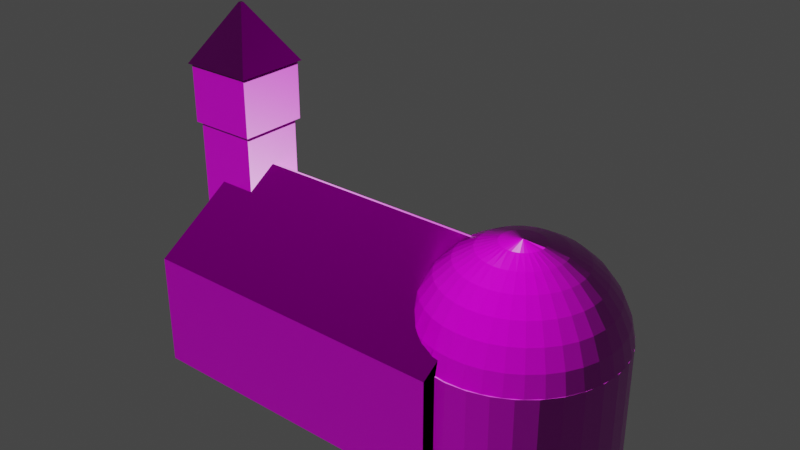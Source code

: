 # Source: Church_01.blend  (saved by Blender 2.93.20; exported with 4.5.12 LTS)
import bpy
from mathutils import Matrix  # noqa: F401  (used for matrix-valued properties, if any)

bpy.ops.wm.read_factory_settings(use_empty=True)
scene = bpy.context.scene
scene.name = 'Scene'

# ---- collections
col_collection = bpy.data.collections.new('Collection'); scene.collection.children.link(col_collection)
col_mesh = bpy.data.collections.new('Mesh'); scene.collection.children.link(col_mesh)
col_rig = bpy.data.collections.new('Rig'); scene.collection.children.link(col_rig)
col_collision = bpy.data.collections.new('Collision'); scene.collection.children.link(col_collision)
col_extras = bpy.data.collections.new('Extras'); scene.collection.children.link(col_extras)
col_doors = bpy.data.collections.new('Doors'); scene.collection.children.link(col_doors)

# ---- images (referenced by path relative to the original .blend; pixels are not part of the script)
import os
ASSET_DIR = os.environ.get("B2B_ASSET_DIR", "")  # directory of the original .blend (textures are referenced by path, not embedded)
HERE = os.path.dirname(os.path.abspath(__file__))  # packed textures are extracted next to this script under _unpacked/

def load_image(name, relpath, width, height, colorspace="sRGB"):
    """Load a texture the original file referenced (path relative to the .blend, or extracted next to this script)."""
    p = next((c for c in (os.path.join(HERE, relpath), os.path.join(ASSET_DIR, relpath)) if relpath and os.path.exists(c)), "")
    if p:
        img = bpy.data.images.load(p, check_existing=True)
        img.name = name
    else:  # same state as the original file: an image datablock whose file is absent (Cycles renders it pink)
        img = bpy.data.images.new(name, width, height)
        img.source = "FILE"
        img.filepath = "//" + (relpath or name)
    img.colorspace_settings.name = colorspace
    return img
img_vhqnehx_2k_albedo_jpg = load_image('vhqnehx_2K_Albedo.jpg', 'vhqnehx_2K_Albedo.jpg', 1024, 1024, 'sRGB')
img_vhqnehx_2k_ao_jpg = load_image('vhqnehx_2K_AO.jpg', 'vhqnehx_2K_AO.jpg', 1024, 1024, 'Non-Color')
img_vhqnehx_2k_roughness_jpg = load_image('vhqnehx_2K_Roughness.jpg', 'vhqnehx_2K_Roughness.jpg', 1024, 1024, 'Non-Color')
img_vhqnehx_2k_normal_jpg = load_image('vhqnehx_2K_Normal.jpg', 'vhqnehx_2K_Normal.jpg', 1024, 1024, 'Non-Color')
img_tl2lagdl_2k_albedo_jpg = load_image('tl2lagdl_2K_Albedo.jpg', 'tl2lagdl_2K_Albedo.jpg', 1024, 1024, 'sRGB')
img_tl2lagdl_2k_ao_jpg = load_image('tl2lagdl_2K_AO.jpg', 'tl2lagdl_2K_AO.jpg', 1024, 1024, 'Non-Color')
img_tl2lagdl_2k_roughness_jpg = load_image('tl2lagdl_2K_Roughness.jpg', 'tl2lagdl_2K_Roughness.jpg', 1024, 1024, 'Non-Color')
img_tl2lagdl_2k_normal_jpg = load_image('tl2lagdl_2K_Normal.jpg', 'tl2lagdl_2K_Normal.jpg', 1024, 1024, 'Non-Color')

# ---- materials (node trees are filled in below, after node groups)
mat_damaged_brick_vhqnehx = bpy.data.materials.new('Damaged_Brick_vhqnehx')
mat_damaged_brick_vhqnehx.use_transparent_shadow = False
mat_fishscale_roof_tl2lagdl = bpy.data.materials.new('Fishscale_Roof_tl2lagdl')
mat_fishscale_roof_tl2lagdl.use_transparent_shadow = False
mat_door = bpy.data.materials.new('Door')
mat_door.use_transparent_shadow = False

# ---- material node trees
mat_damaged_brick_vhqnehx.use_nodes = True; mat_damaged_brick_vhqnehx.node_tree.nodes.clear()
_N = mat_damaged_brick_vhqnehx.node_tree.nodes; _L = mat_damaged_brick_vhqnehx.node_tree.links
n0 = _N.new('ShaderNodeBsdfPrincipled'); n0.name = 'Principled BSDF'; n0.location = (10, 300)
n0.subsurface_method = 'BURLEY'
n0.inputs[3].default_value = 1.45
n0.inputs[27].default_value = (0.0, 0.0, 0.0, 1.0)
n0.inputs[28].default_value = 1.0
n1 = _N.new('ShaderNodeMix'); n1.name = 'Mix'; n1.location = (-250, 320)
n1.data_type = 'RGBA'
n1.blend_type = 'MULTIPLY'
n2 = _N.new('ShaderNodeTexImage'); n2.name = 'Image Texture'; n2.location = (-640, 460)
n2.image = img_vhqnehx_2k_albedo_jpg
n3 = _N.new('ShaderNodeTexImage'); n3.name = 'Image Texture.001'; n3.location = (-640, 200)
n3.image = img_vhqnehx_2k_ao_jpg
n4 = _N.new('ShaderNodeTexImage'); n4.name = 'Image Texture.002'; n4.location = (-1150, -60)
n4.image = img_vhqnehx_2k_roughness_jpg
n5 = _N.new('ShaderNodeTexImage'); n5.name = 'Image Texture.003'; n5.location = (-640, -207)
n5.image = img_vhqnehx_2k_normal_jpg
n6 = _N.new('ShaderNodeNormalMap'); n6.name = 'Normal Map'; n6.location = (-250, -170)
n7 = _N.new('ShaderNodeOutputMaterial'); n7.name = 'Material Output'; n7.location = (300, 300)
n8 = _N.new('ShaderNodeTexCoord'); n8.name = 'Texture Coordinate'; n8.location = (-1720, 260)
n9 = _N.new('ShaderNodeMapping'); n9.name = 'Mapping'; n9.location = (-1460, 260)
n9.inputs[3].default_value = (10.0, 10.0, 10.0)
_L.new(n0.outputs[0], n7.inputs[0])
_L.new(n2.outputs[0], n1.inputs[6])
_L.new(n3.outputs[0], n1.inputs[7])
_L.new(n1.outputs[2], n0.inputs[0])
_L.new(n4.outputs[0], n0.inputs[2])
_L.new(n5.outputs[0], n6.inputs[1])
_L.new(n6.outputs[0], n0.inputs[5])
_L.new(n8.outputs[2], n9.inputs[0])
_L.new(n9.outputs[0], n3.inputs[0])
_L.new(n9.outputs[0], n4.inputs[0])
_L.new(n9.outputs[0], n2.inputs[0])
_L.new(n9.outputs[0], n5.inputs[0])
n7.is_active_output = True
mat_fishscale_roof_tl2lagdl.use_nodes = True; mat_fishscale_roof_tl2lagdl.node_tree.nodes.clear()
_N = mat_fishscale_roof_tl2lagdl.node_tree.nodes; _L = mat_fishscale_roof_tl2lagdl.node_tree.links
n0 = _N.new('ShaderNodeBsdfPrincipled'); n0.name = 'Principled BSDF'; n0.location = (10, 300)
n0.subsurface_method = 'BURLEY'
n0.inputs[1].default_value = 1.0
n0.inputs[3].default_value = 1.45
n0.inputs[27].default_value = (0.0, 0.0, 0.0, 1.0)
n0.inputs[28].default_value = 1.0
n1 = _N.new('ShaderNodeMix'); n1.name = 'Mix'; n1.location = (-250, 320)
n1.data_type = 'RGBA'
n1.blend_type = 'MULTIPLY'
n2 = _N.new('ShaderNodeTexImage'); n2.name = 'Image Texture'; n2.location = (-640, 460)
n2.image = img_tl2lagdl_2k_albedo_jpg
n3 = _N.new('ShaderNodeTexImage'); n3.name = 'Image Texture.001'; n3.location = (-640, 200)
n3.image = img_tl2lagdl_2k_ao_jpg
n4 = _N.new('ShaderNodeTexImage'); n4.name = 'Image Texture.002'; n4.location = (-1150, -60)
n4.image = img_tl2lagdl_2k_roughness_jpg
n5 = _N.new('ShaderNodeTexImage'); n5.name = 'Image Texture.003'; n5.location = (-640, -207)
n5.image = img_tl2lagdl_2k_normal_jpg
n6 = _N.new('ShaderNodeNormalMap'); n6.name = 'Normal Map'; n6.location = (-250, -170)
n7 = _N.new('ShaderNodeOutputMaterial'); n7.name = 'Material Output'; n7.location = (300, 300)
n8 = _N.new('ShaderNodeTexCoord'); n8.name = 'Texture Coordinate'; n8.location = (-1833, 271)
n9 = _N.new('ShaderNodeMapping'); n9.name = 'Mapping'; n9.location = (-1480, 254)
_L.new(n0.outputs[0], n7.inputs[0])
_L.new(n2.outputs[0], n1.inputs[6])
_L.new(n3.outputs[0], n1.inputs[7])
_L.new(n1.outputs[2], n0.inputs[0])
_L.new(n4.outputs[0], n0.inputs[2])
_L.new(n5.outputs[0], n6.inputs[1])
_L.new(n6.outputs[0], n0.inputs[5])
_L.new(n8.outputs[2], n9.inputs[0])
_L.new(n9.outputs[0], n4.inputs[0])
_L.new(n9.outputs[0], n2.inputs[0])
_L.new(n9.outputs[0], n3.inputs[0])
_L.new(n9.outputs[0], n5.inputs[0])
n7.is_active_output = True
mat_door.use_nodes = True; mat_door.node_tree.nodes.clear()
_N = mat_door.node_tree.nodes; _L = mat_door.node_tree.links
n0 = _N.new('ShaderNodeBsdfPrincipled'); n0.name = 'Principled BSDF'; n0.location = (10, 300)
n0.distribution = 'GGX'
n0.subsurface_method = 'BURLEY'
n0.inputs[2].default_value = 0.4
n0.inputs[3].default_value = 1.45
n0.inputs[27].default_value = (0.0, 0.0, 0.0, 1.0)
n0.inputs[28].default_value = 1.0
n1 = _N.new('ShaderNodeOutputMaterial'); n1.name = 'Material Output'; n1.location = (300, 300)
n2 = _N.new('ShaderNodeNormalMap'); n2.name = 'Normal Map'; n2.location = (-300, -300)
n2.label = 'Normal/Map'
n2.inputs[0].default_value = 0.0
_L.new(n0.outputs[0], n1.inputs[0])
_L.new(n2.outputs[0], n0.inputs[5])
n1.is_active_output = True

# ---- world
world_world = bpy.data.worlds.new('World'); scene.world = world_world
world_world.use_nodes = True; world_world.node_tree.nodes.clear()
_N = world_world.node_tree.nodes; _L = world_world.node_tree.links
n0 = _N.new('ShaderNodeOutputWorld'); n0.name = 'World Output'; n0.location = (300, 300)
n1 = _N.new('ShaderNodeBackground'); n1.name = 'Background'; n1.location = (10, 300)
n1.inputs[0].default_value = (0.05088, 0.05088, 0.05088, 1.0)
_L.new(n1.outputs[0], n0.inputs[0])
n0.is_active_output = True
world_world.color = (0.05088, 0.05088, 0.05088)
world_world.use_sun_shadow = False
world_world.sun_shadow_jitter_overblur = 0.0

# ---- meshes
me_cube_017 = bpy.data.meshes.new('Cube.017')
me_cube_017.from_pydata([(-20.29, -3.5, -10.0), (-20.29, 3.5, -10.0), (-20.29, -3.5, 14.56), (-13.29, -3.5, -10.0), (-13.29, 3.5, -10.0), (-13.29, -3.5, 14.56), (-13.29, 3.5, 14.56), (-12.9, -3.89, 14.56), (-12.9, 3.89, 14.56), (-20.68, -3.89, 14.56), (-12.9, -3.89, 21.1), (-12.9, 3.89, 21.1), (-20.68, -3.89, 21.1), (-12.59, -4.198, 21.1), (-12.59, 4.198, 21.1), (-20.99, -4.198, 21.1), (-16.62, -0.1704, 27.55), (-16.62, 0.1704, 27.55), (-16.96, -0.1704, 27.55), (-16.96, 0.1704, 27.55), (-20.99, 4.198, 21.1), (-20.68, 3.89, 21.1), (-20.68, 3.89, 14.56), (-20.29, 3.5, 14.56), (-17.52, -12.5, -10.0), (-17.52, -12.5, 2.508), (-17.52, 12.5, -10.0), (-17.52, 12.5, 2.508), (17.52, -12.5, -10.0), (17.52, -12.5, 2.508), (17.52, 12.5, -10.0), (17.52, 12.5, 2.508), (-13.29, -3.5, -10.0), (-13.29, -3.5, 2.508), (-13.29, 3.5, -10.0), (-13.29, 3.5, 2.508), (-17.52, 3.5, 2.508), (-17.52, -3.5, 2.508), (-17.52, -3.5, -10.0), (-17.52, 3.5, -10.0), (17.52, 0.1389, 10.42), (-13.29, -0.03889, 10.42), (-13.29, 0.03889, 10.42), (17.52, -0.1389, 10.42), (-17.52, 3.5, 2.508), (-17.52, 3.5, 8.269), (-13.29, -0.1389, 10.42), (-13.29, -0.03889, 10.42), (-13.29, 0.03889, 10.42), (-13.29, 0.1389, 10.42), (-13.29, -3.5, 8.269), (-17.52, -3.5, 8.269), (-13.29, 3.5, 2.508), (-17.52, -3.5, 2.508), (-13.29, -3.5, 2.508), (-13.29, 3.5, 8.269), (-20.29, -3.494, -9.994), (-20.29, 3.494, -9.994), (-20.29, -3.497, 14.57), (-13.3, -3.494, -9.994), (-13.3, 3.494, -9.994), (-13.3, -3.497, 14.57), (-13.3, 3.497, 14.57), (-12.91, -3.884, 14.57), (-12.91, 3.884, 14.57), (-20.68, -3.884, 14.57), (-12.91, -3.887, 21.1), (-12.91, 3.887, 21.1), (-20.68, -3.887, 21.1), (-12.6, -4.192, 21.1), (-12.6, 4.192, 21.1), (-20.99, -4.192, 21.1), (-16.63, -0.1665, 27.54), (-16.63, 0.1665, 27.54), (-16.96, -0.1665, 27.54), (-16.96, 0.1665, 27.54), (-20.99, 4.192, 21.1), (-20.68, 3.887, 21.1), (-20.68, 3.884, 14.57), (-20.29, 3.497, 14.57), (-17.52, -12.49, -9.994), (-17.52, -12.49, 2.504), (-17.52, 12.49, -9.994), (-17.52, 12.49, 2.504), (17.52, -12.49, -9.994), (17.52, -12.49, 2.504), (17.52, 12.49, -9.994), (17.52, 12.49, 2.504), (-13.29, -3.506, -9.994), (-13.29, -3.507, 2.51), (-13.29, 3.506, -9.994), (-13.29, 3.507, 2.51), (-17.52, 3.506, 2.51), (-17.52, -3.506, 2.51), (-17.52, -3.506, -9.994), (-17.52, 3.506, -9.994), (17.52, 0.1368, 10.41), (-13.28, -0.04361, 10.42), (-13.28, 0.04362, 10.42), (17.52, -0.1368, 10.41), (-17.52, 3.507, 2.51), (-17.52, 3.504, 8.262), (-13.29, -0.1368, 10.41), (-13.29, -0.04505, 10.42), (-13.29, 0.04505, 10.42), (-13.29, 0.1368, 10.41), (-13.29, -3.503, 8.264), (-17.52, -3.504, 8.262), (-13.29, 3.509, 2.511), (-17.52, -3.507, 2.51), (-13.29, -3.509, 2.511), (-13.29, 3.503, 8.264), (16.62, 10.85, -10.0), (16.18, 10.72, -10.0), (16.18, -10.72, -10.0), (16.62, -10.85, -10.0), (17.52, -10.94, 2.246), (17.52, 10.94, 2.246), (17.52, -10.94, -10.0), (17.52, 10.94, -10.0), (17.52, -10.94, -9.994), (17.52, 10.94, -9.994), (17.52, -10.94, 2.246), (17.52, 10.94, 2.246), (16.18, -10.72, -9.994), (16.18, 10.72, -9.994), (16.62, -10.85, -9.994), (16.62, 10.85, -9.994)], [], [(1, 0, 3, 4), (0, 1, 23, 2), (3, 0, 2, 5), (4, 3, 5, 6), (5, 7, 8, 6), (2, 9, 7, 5), (7, 10, 11, 8), (9, 12, 10, 7), (10, 13, 14, 11), (12, 15, 13, 10), (13, 16, 17, 14), (15, 18, 16, 13), (17, 16, 18, 19), (20, 19, 18, 15), (14, 17, 19, 20), (21, 20, 15, 12), (11, 14, 20, 21), (22, 21, 12, 9), (8, 11, 21, 22), (23, 22, 9, 2), (6, 8, 22, 23), (1, 4, 6, 23), (36, 27, 26, 39), (24, 25, 37, 38), (26, 27, 31, 30), (30, 31, 29, 28, 118, 116, 117, 119), (28, 29, 25, 24), (28, 24, 38, 32, 34, 39, 26, 30, 119, 112, 113, 114, 115, 118), (45, 27, 36, 44), (34, 35, 36, 39), (33, 35, 34, 32), (33, 32, 38, 37), (49, 48, 42, 41, 47, 46, 43, 40), (51, 25, 29, 43, 46, 50), (44, 36, 35, 42, 48, 52), (29, 31, 40, 43), (37, 25, 51, 53), (41, 33, 37, 53, 54, 47), (35, 33, 41, 42), (40, 31, 27, 45, 55, 49), (45, 44, 52, 55), (48, 49, 55, 52), (50, 46, 47, 54), (53, 51, 50, 54), (57, 60, 59, 56), (56, 58, 79, 57), (59, 61, 58, 56), (60, 62, 61, 59), (61, 62, 64, 63), (58, 61, 63, 65), (63, 64, 67, 66), (65, 63, 66, 68), (66, 67, 70, 69), (68, 66, 69, 71), (69, 70, 73, 72), (71, 69, 72, 74), (73, 75, 74, 72), (76, 71, 74, 75), (70, 76, 75, 73), (77, 68, 71, 76), (67, 77, 76, 70), (78, 65, 68, 77), (64, 78, 77, 67), (79, 58, 65, 78), (62, 79, 78, 64), (57, 79, 62, 60), (92, 95, 82, 83), (80, 94, 93, 81), (82, 86, 87, 83), (120, 84, 85, 87, 86, 121, 123, 122), (84, 80, 81, 85), (121, 86, 82, 95, 90, 88, 94, 80, 84, 120, 126, 124, 125, 127), (101, 100, 92), (101, 92, 83), (90, 95, 92, 91), (89, 88, 90, 91), (89, 93, 94, 88), (103, 97, 98, 104, 105, 96, 99, 102), (106, 102, 99, 85, 81, 107), (104, 98, 91, 108), (108, 91, 92, 100), (85, 99, 96, 87), (93, 109, 107), (93, 107, 81), (89, 97, 103, 110), (109, 93, 89, 110), (91, 98, 97, 89), (83, 87, 96, 105, 111, 101), (101, 111, 108, 100), (104, 108, 111, 105), (106, 110, 103, 102), (109, 110, 106, 107), (127, 112, 119, 117, 123, 121), (125, 113, 112, 127), (124, 114, 113, 125), (115, 114, 124, 126), (123, 117, 116, 122), (118, 115, 126, 120, 122, 116)])
me_cube_017.polygons.foreach_set('material_index', [0, 0, 0, 0, 0, 0, 0, 0, 0, 0, 1, 1, 0, 1, 1, 0, 0, 0, 0, 0, 0, 0, 0, 0, 0, 0, 0, 0, 0, 0, 0, 0, 0, 1, 0, 0, 0, 0, 0, 1, 0, 0, 0, 0, 0, 0, 0, 0, 0, 0, 0, 0, 0, 0, 1, 1, 0, 1, 1, 0, 0, 0, 0, 0, 0, 0, 0, 0, 0, 0, 0, 0, 0, 0, 0, 0, 0, 0, 1, 0, 0, 0, 0, 0, 0, 0, 0, 1, 0, 0, 0, 0, 0, 0, 0, 0, 0, 0])
_uv = me_cube_017.uv_layers.new(name='UVMap')
_uv.uv.foreach_set('vector', [-0.1877, 0.5655, -0.1877, 0.4342, -0.05642, 0.4342, -0.05642, 0.5655, 0.4342, 0.1657, 0.5655, 0.1657, 0.5655, 0.6264, 0.4342, 0.6264, -0.05642, 0.1657, -0.1877, 0.1657, -0.1877, 0.6264, -0.05642, 0.6264, 0.5655, 0.1657, 0.4342, 0.1657, 0.4342, 0.6264, 0.5655, 0.6264, -0.05642, 0.4342, -0.04911, 0.4269, -0.04911, 0.5728, -0.05642, 0.5655, -0.1877, 0.4342, -0.195, 0.4269, -0.04911, 0.4269, -0.05642, 0.4342, 0.4269, 0.6264, 0.4269, 0.749, 0.5728, 0.749, 0.5728, 0.6264, -0.195, 0.6264, -0.195, 0.749, -0.04911, 0.749, -0.04911, 0.6264, -0.04911, 0.4269, -0.04332, 0.4211, -0.04332, 0.5786, -0.04911, 0.5728, -0.195, 0.4269, -0.2008, 0.4211, -0.04332, 0.4211, -0.04911, 0.4269, 4.164, 3.67, 5.457, 5.744, 5.567, 5.744, 6.86, 3.67, -6.482, 3.67, -5.189, 5.744, -5.08, 5.744, -3.786, 3.67, -0.1189, 0.503, -0.1189, 0.4966, -0.1253, 0.4966, -0.1253, 0.503, 6.86, 3.67, 5.567, 5.744, 5.457, 5.744, 4.164, 3.67, -3.786, 3.67, -5.08, 5.744, -5.189, 5.744, -6.482, 3.67, -0.195, 0.5728, -0.2008, 0.5786, -0.2008, 0.4211, -0.195, 0.4269, -0.04911, 0.5728, -0.04332, 0.5786, -0.2008, 0.5786, -0.195, 0.5728, 0.5728, 0.6264, 0.5728, 0.749, 0.4269, 0.749, 0.4269, 0.6264, -0.04911, 0.6264, -0.04911, 0.749, -0.195, 0.749, -0.195, 0.6264, -0.1877, 0.5655, -0.195, 0.5728, -0.195, 0.4269, -0.1877, 0.4342, -0.05642, 0.5655, -0.04911, 0.5728, -0.195, 0.5728, -0.1877, 0.5655, -0.1877, 0.1657, -0.05642, 0.1657, -0.05642, 0.6264, -0.1877, 0.6264, 0.5655, 0.4003, 0.7343, 0.4003, 0.7343, 0.1657, 0.5655, 0.1657, 0.2653, 0.1657, 0.2653, 0.4003, 0.4342, 0.4003, 0.4342, 0.1657, -0.1358, 0.1657, -0.1358, 0.4003, 0.5217, 0.4003, 0.5217, 0.1657, 0.7343, 0.1657, 0.7343, 0.4003, 0.2653, 0.4003, 0.2653, 0.1657, 0.2945, 0.1657, 0.2945, 0.3954, 0.7051, 0.3954, 0.7051, 0.1657, 0.5217, 0.1657, 0.5217, 0.4003, -0.1358, 0.4003, -0.1358, 0.1657, 0.5217, 0.2653, -0.1358, 0.2653, -0.1358, 0.4342, -0.05642, 0.4342, -0.05642, 0.5655, -0.1358, 0.5655, -0.1358, 0.7343, 0.5217, 0.7343, 0.5217, 0.7051, 0.5048, 0.7034, 0.4964, 0.7009, 0.4964, 0.2987, 0.5048, 0.2962, 0.5217, 0.2945, 0.5655, 0.5084, 0.7343, 0.4003, 0.5655, 0.4003, 0.5655, 0.4003, -0.05642, 0.1657, -0.05642, 0.4003, -0.1358, 0.4003, -0.1358, 0.1657, 0.4342, 0.4003, 0.5655, 0.4003, 0.5655, 0.1657, 0.4342, 0.1657, -0.05642, 0.4003, -0.05642, 0.1657, -0.1358, 0.1657, -0.1358, 0.4003, -0.05642, 0.5024, -0.05642, 0.5006, -0.05642, 0.5006, -0.05642, 0.4991, -0.05642, 0.4991, -0.05642, 0.4972, 0.5217, 0.4972, 0.5217, 0.5024, -5.369, -1.719, -5.369, -4.609, 5.886, -4.609, 5.886, -0.6393, -4.01, -0.6393, -4.01, -1.719, -0.1358, 0.4003, -0.1358, 0.4003, -0.05642, 0.4003, -0.05642, 0.5487, -0.05642, 0.5487, -0.05642, 0.4003, 0.2653, 0.4003, 0.7343, 0.4003, 0.5024, 0.5487, 0.4972, 0.5487, 0.4342, 0.4003, 0.2653, 0.4003, 0.4342, 0.5084, 0.4342, 0.4003, -0.05642, 0.5487, -0.05642, 0.4003, -0.1358, 0.4003, -0.1358, 0.4003, -0.05642, 0.4003, -0.05642, 0.5487, 0.5655, 0.4003, 0.4342, 0.4003, 0.4991, 0.5487, 0.5006, 0.5487, 5.886, -0.5501, 5.886, 3.419, -5.369, 3.419, -5.369, 0.5292, -4.01, 0.5292, -4.01, -0.5501, -0.1358, 0.5084, -0.1358, 0.4003, -0.05642, 0.4003, -0.05642, 0.5084, 0.5006, 0.5487, 0.5024, 0.5487, 0.5655, 0.5084, 0.5655, 0.4003, 0.4342, 0.5084, 0.4972, 0.5487, 0.4991, 0.5487, 0.4342, 0.4003, -0.1358, 0.4003, -0.1358, 0.5084, -0.05642, 0.5084, -0.05642, 0.4003, -0.1877, 0.5655, -0.05642, 0.5655, -0.05642, 0.4342, -0.1877, 0.4342, 0.4342, 0.1657, 0.4342, 0.6264, 0.5655, 0.6264, 0.5655, 0.1657, -0.05642, 0.1657, -0.05642, 0.6264, -0.1877, 0.6264, -0.1877, 0.1657, 0.5655, 0.1657, 0.5655, 0.6264, 0.4342, 0.6264, 0.4342, 0.1657, -0.05642, 0.4342, -0.05642, 0.5655, -0.04911, 0.5728, -0.04911, 0.4269, -0.1877, 0.4342, -0.05642, 0.4342, -0.04911, 0.4269, -0.195, 0.4269, 0.4269, 0.6264, 0.5728, 0.6264, 0.5728, 0.749, 0.4269, 0.749, -0.195, 0.6264, -0.04911, 0.6264, -0.04911, 0.749, -0.195, 0.749, -0.04911, 0.4269, -0.04911, 0.5728, -0.04332, 0.5786, -0.04332, 0.4211, -0.195, 0.4269, -0.04911, 0.4269, -0.04332, 0.4211, -0.2008, 0.4211, 4.164, 3.67, 6.86, 3.67, 5.567, 5.744, 5.457, 5.744, -6.482, 3.67, -3.786, 3.67, -5.08, 5.744, -5.189, 5.744, -0.1189, 0.503, -0.1253, 0.503, -0.1253, 0.4966, -0.1189, 0.4966, 6.86, 3.67, 4.164, 3.67, 5.457, 5.744, 5.567, 5.744, -3.786, 3.67, -6.482, 3.67, -5.189, 5.744, -5.08, 5.744, -0.195, 0.5728, -0.195, 0.4269, -0.2008, 0.4211, -0.2008, 0.5786, -0.04911, 0.5728, -0.195, 0.5728, -0.2008, 0.5786, -0.04332, 0.5786, 0.5728, 0.6264, 0.4269, 0.6264, 0.4269, 0.749, 0.5728, 0.749, -0.04911, 0.6264, -0.195, 0.6264, -0.195, 0.749, -0.04911, 0.749, -0.1877, 0.5655, -0.1877, 0.4342, -0.195, 0.4269, -0.195, 0.5728, -0.05642, 0.5655, -0.1877, 0.5655, -0.195, 0.5728, -0.04911, 0.5728, -0.1877, 0.1657, -0.1877, 0.6264, -0.05642, 0.6264, -0.05642, 0.1657, 0.5655, 0.4003, 0.5655, 0.1657, 0.7343, 0.1657, 0.7343, 0.4003, 0.2653, 0.1657, 0.4342, 0.1657, 0.4342, 0.4003, 0.2653, 0.4003, -0.1358, 0.1657, 0.5217, 0.1657, 0.5217, 0.4003, -0.1358, 0.4003, 0.2945, 0.1657, 0.2653, 0.1657, 0.2653, 0.4003, 0.7343, 0.4003, 0.7343, 0.1657, 0.7052, 0.1657, 0.7052, 0.3955, 0.2944, 0.3955, 0.5217, 0.1657, -0.1358, 0.1657, -0.1358, 0.4003, 0.5217, 0.4003, 0.5217, 0.7052, 0.5217, 0.7343, -0.1358, 0.7343, -0.1358, 0.5655, -0.05642, 0.5655, -0.05642, 0.4342, -0.1358, 0.4342, -0.1358, 0.2653, 0.5217, 0.2653, 0.5217, 0.2945, 0.5049, 0.2961, 0.4965, 0.2987, 0.4965, 0.701, 0.5049, 0.7035, 0.5655, 0.5084, 0.5655, 0.4003, 0.5655, 0.4003, 0.5655, 0.5084, 0.5655, 0.4003, 0.7343, 0.4003, -0.05642, 0.1657, -0.1358, 0.1657, -0.1358, 0.4003, -0.05642, 0.4003, 0.4342, 0.4003, 0.4342, 0.1657, 0.5655, 0.1657, 0.5655, 0.4003, -0.05642, 0.4003, -0.1358, 0.4003, -0.1358, 0.1657, -0.05642, 0.1657, -0.05642, 0.4991, -0.05642, 0.4991, -0.05642, 0.5006, -0.05642, 0.5006, -0.05642, 0.5024, 0.5217, 0.5024, 0.5217, 0.4972, -0.05642, 0.4972, -4.01, -1.719, -4.01, -0.6393, 5.886, -0.6393, 5.886, -4.609, -5.369, -4.609, -5.369, -1.719, -0.05642, 0.5487, -0.05642, 0.5487, -0.05642, 0.4003, -0.05642, 0.4003, -0.05642, 0.4003, -0.05642, 0.4003, -0.1358, 0.4003, -0.1358, 0.4003, 0.2653, 0.4003, 0.4972, 0.5487, 0.5024, 0.5487, 0.7343, 0.4003, 0.4342, 0.4003, 0.4342, 0.4003, 0.4342, 0.5084, 0.4342, 0.4003, 0.4342, 0.5084, 0.2653, 0.4003, -0.05642, 0.4003, -0.05642, 0.5487, -0.05642, 0.5487, -0.05642, 0.4003, -0.1358, 0.4003, -0.1358, 0.4003, -0.05642, 0.4003, -0.05642, 0.4003, 0.5655, 0.4003, 0.5006, 0.5487, 0.4991, 0.5487, 0.4342, 0.4003, -5.369, 3.419, 5.886, 3.419, 5.886, -0.5501, -4.01, -0.5501, -4.01, 0.5292, -5.369, 0.5292, -0.1358, 0.5084, -0.05642, 0.5084, -0.05642, 0.4003, -0.1358, 0.4003, 0.5006, 0.5487, 0.5655, 0.4003, 0.5655, 0.5084, 0.5024, 0.5487, 0.4342, 0.5084, 0.4342, 0.4003, 0.4991, 0.5487, 0.4972, 0.5487, -0.1358, 0.4003, -0.05642, 0.4003, -0.05642, 0.5084, -0.1358, 0.5084, 0.53, 0.1658, 0.53, 0.1657, 0.5469, 0.1657, 0.5469, 0.3954, 0.5468, 0.3954, 0.5468, 0.1658, 0.5217, 0.1658, 0.5217, 0.1657, 0.53, 0.1657, 0.53, 0.1658, 0.2987, 0.1658, 0.2987, 0.1657, 0.7009, 0.1657, 0.7009, 0.1658, 0.53, 0.1657, 0.5217, 0.1657, 0.5217, 0.1658, 0.53, 0.1658, 0.5468, 0.7051, 0.5469, 0.7051, 0.5469, 0.2945, 0.5468, 0.2946, 0.5469, 0.1657, 0.53, 0.1657, 0.53, 0.1658, 0.5468, 0.1658, 0.5468, 0.3954, 0.5469, 0.3954])
me_cube_017.materials.append(mat_damaged_brick_vhqnehx)
me_cube_017.materials.append(mat_fishscale_roof_tl2lagdl)
me_cube_017.use_remesh_fix_poles = True
me_cube_017.use_remesh_preserve_attributes = False
me_cube_017.update()
me_cube_018 = bpy.data.meshes.new('Cube.018')
me_cube_018.from_pydata([(-1.169, 8.16, 0.2146), (-1.243, 9.511, -1.648), (0.2189, 8.118, 0.2146), (-2.543, 7.966, 0.2146), (-1.075, 6.451, 1.755), (0.0225, 6.418, 1.755), (-0.9657, 4.46, 2.906), (-2.162, 6.298, 1.755), (-3.208, 5.964, 1.755), (-1.718, 4.355, 2.906), (-2.442, 4.123, 2.906), (-1.23, 2.22, 3.618), (-0.7204, -0.01197, 3.858), (-0.8458, 2.274, 3.618), (-1.6, 2.102, 3.618), (-1.945, 1.923, 3.618), (-2.254, 1.688, 3.618), (-3.116, 3.773, 2.906), (-3.721, 3.314, 2.906), (-4.182, 5.458, 1.755), (-5.097, 6.903, 0.2146), (-5.057, 4.794, 1.755), (-5.806, 3.992, 1.755), (-6.203, 6.064, 0.2146), (-7.151, 5.05, 0.2146), (-7.109, 7.069, -1.648), (-7.342, 7.327, -2.428), (-5.821, 8.047, -1.648), (-8.007, 6.108, -1.648), (-8.101, 5.798, -1.449), (-8.277, 4.088, -0.3547), (-7.914, 3.891, 0.2146), (-8.216, 3.199, 0.2146), (-7.964, 2.447, 0.6957), (-6.85, 2.069, 1.755), (-7.28, 1.03, 1.603), (-7.113, 1.003, 1.755), (-7.129, 0.7922, 1.755), (-6.44, 0.1269, 2.181), (-3.179, 0.1269, 2.181), (-6.455, -0.08275, 2.181), (-6.449, -0.1509, 2.181), (-5.199, -0.06724, 2.906), (-3.01, -0.04022, 3.618), (-5.144, 0.6905, 2.906), (-5.125, -0.8234, 2.906), (-4.925, -1.556, 2.906), (-2.972, -0.4267, 3.618), (-7.086, -1.185, 1.755), (-7.122, -0.8161, 1.755), (-7.382, -1.239, 1.484), (-6.797, -2.244, 1.755), (-6.332, -3.238, 1.755), (-8.058, -2.707, 0.5447), (-8.221, -3.223, 0.2146), (-8.271, -4.353, -0.509), (-7.815, -4.091, 0.2146), (-7.024, -5.231, 0.2146), (-5.706, -4.14, 1.755), (-6.051, -6.222, 0.2146), (-8.047, -6.079, -1.613), (-8.029, -6.132, -1.648), (-7.197, -7.556, -2.56), (-6.932, -7.248, -1.648), (-5.62, -8.194, -1.648), (-6.02, -8.861, -3.395), (-4.167, -8.905, -1.648), (-4.925, -7.033, 0.2146), (-3.678, -7.643, 0.2146), (-4.046, -5.565, 1.755), (-3.06, -6.047, 1.755), (-3.022, -3.855, 2.906), (-4.937, -4.923, 1.755), (-3.638, -3.411, 2.906), (-2.212, -1.749, 3.618), (-4.17, -2.869, 2.906), (-4.604, -2.245, 2.906), (-2.484, -1.472, 3.618), (-2.705, -1.153, 3.618), (-2.87, -0.8013, 3.618), (-1.897, -1.976, 3.618), (-1.548, -2.147, 3.618), (-1.175, -2.256, 3.618), (-2.339, -4.188, 2.906), (-1.61, -4.402, 2.906), (-2.006, -6.356, 1.755), (-0.8552, -4.489, 2.906), (-0.09667, -4.448, 2.906), (-0.7893, -2.301, 3.618), (-0.9153, -6.482, 1.755), (-0.9668, -8.192, 0.2146), (0.181, -6.422, 1.755), (1.251, -6.177, 1.755), (0.4192, -8.116, 0.2146), (1.772, -7.807, 0.2146), (0.6076, -9.456, -1.648), (0.738, -10.38, -3.751), (-1.008, -9.545, -1.648), (2.185, -9.096, -1.648), (3.678, -8.474, -1.648), (2.47, -9.988, -3.751), (4.11, -9.305, -3.751), (2.615, -10.44, -5.994), (0.8044, -10.86, -5.994), (4.33, -9.728, -5.994), (5.899, -8.735, -5.994), (7.278, -7.491, -5.994), (5.611, -8.355, -3.751), (6.93, -7.165, -3.751), (5.045, -7.609, -1.648), (6.246, -6.526, -1.648), (4.227, -6.531, 0.2146), (3.193, -5.168, 1.755), (3.054, -7.274, 0.2146), (5.257, -5.601, 0.2146), (6.116, -4.511, 0.2146), (4.008, -4.433, 1.755), (4.687, -3.57, 1.755), (2.551, -3.071, 2.906), (0.952, -1.576, 3.618), (1.987, -3.58, 2.906), (3.021, -2.474, 2.906), (3.384, -1.806, 2.906), (1.192, -1.271, 3.618), (1.377, -0.9293, 3.618), (1.502, -0.5615, 3.618), (1.563, -0.178, 3.618), (3.628, -1.087, 2.906), (3.747, -0.3367, 2.906), (5.563, -1.566, 1.755), (7.224, -1.976, 0.2146), (5.21, -2.605, 1.755), (5.736, -0.4813, 1.755), (7.442, -0.6053, 0.2146), (5.722, 0.6165, 1.755), (7.425, 0.7826, 0.2146), (5.523, 1.696, 1.755), (3.738, 0.4229, 2.906), (3.6, 1.17, 2.906), (1.558, 0.2103, 3.618), (1.488, 0.5923, 3.618), (1.354, 0.9568, 3.618), (1.161, 1.293, 3.618), (3.338, 1.883, 2.906), (2.959, 2.542, 2.906), (5.145, 2.727, 1.755), (6.695, 3.451, 0.2146), (4.597, 3.679, 1.755), (3.897, 4.524, 1.755), (6.003, 4.654, 0.2146), (5.118, 5.723, 0.2146), (7.115, 5.426, -1.648), (7.884, 5.96, -3.751), (7.921, 4.023, -1.648), (6.083, 6.672, -1.648), (4.856, 7.725, -1.648), (6.751, 7.328, -3.751), (5.403, 8.485, -3.751), (7.091, 7.662, -5.994), (8.276, 6.231, -5.994), (5.682, 8.872, -5.994), (4.088, 9.826, -5.994), (2.357, 10.5, -5.994), (3.879, 9.398, -3.751), (2.223, 10.04, -3.751), (3.468, 8.556, -1.648), (1.96, 9.141, -1.648), (2.874, 7.341, 0.2146), (2.122, 5.803, 1.755), (4.064, 6.627, 0.2146), (1.579, 7.842, 0.2146), (1.099, 6.2, 1.755), (0.5383, 4.287, 2.906), (-0.077, 2.185, 3.618), (1.247, 4.012, 2.906), (-0.2063, 4.438, 2.906), (-0.4576, 2.263, 3.618), (0.2851, 2.045, 3.618), (1.898, 3.622, 2.906), (0.6183, 1.846, 3.618), (3.064, 5.239, 1.755), (2.475, 3.127, 2.906), (0.9129, 1.593, 3.618), (0.3742, 9.462, -1.648), (0.4816, 10.39, -3.751), (0.5363, 10.87, -5.994), (-1.294, 10.45, -3.751), (-3.053, 10.2, -3.751), (-1.32, 10.92, -5.994), (-3.159, 10.66, -5.994), (-3.179, 10.66, -5.994), (-3.179, -10.66, -5.994), (-3.179, 10.6, -5.732), (-3.179, 10.29, -4.322), (-3.179, -10.6, -5.732), (-3.179, -10.29, -4.309), (-4.526, -9.83, -4.015), (-3.179, -0.1509, 2.181), (-5.241, -9.418, -3.751), (-4.505, -9.778, -3.751), (-2.8, -10.28, -3.751), (-2.614, -9.359, -1.648), (-2.895, -10.74, -5.994), (-1.036, -10.48, -3.751), (-1.05, -10.96, -5.994), (-2.346, -8.033, 0.2146), (-4.761, 9.695, -3.944), (-4.745, 9.657, -3.751), (-5.252, 9.394, -3.751), (-6.21, 8.662, -3.282), (-4.385, 8.793, -1.648), (-3.865, 7.544, 0.2146), (-2.845, 9.286, -1.648), (9.201, 4.621, -5.994), (9.842, 2.878, -5.994), (8.769, 4.42, -3.751), (9.382, 2.752, -3.751), (9.704, 1.005, -3.751), (8.479, 2.505, -1.648), (8.772, 0.914, -1.648), (7.173, 2.148, 0.2146), (8.792, -0.7034, -1.648), (9.726, -0.7713, -3.751), (8.538, -2.301, -1.648), (9.447, -2.526, -3.751), (8.018, -3.833, -1.648), (8.876, -4.208, -3.751), (7.246, -5.255, -1.648), (6.778, -3.291, 0.2146), (8.029, -5.769, -3.751), (8.427, -6.031, -5.994), (9.313, -4.399, -5.994), (9.91, -2.64, -5.994), (10.2, -0.8059, -5.994), (10.18, 1.051, -5.994), (0.6637, -1.836, 3.618), (1.345, -3.986, 2.906), (0.3356, -2.044, 3.618), (2.265, -5.755, 1.755), (0.644, -4.278, 2.906), (-0.02297, -2.193, 3.618), (-0.4016, -2.279, 3.618), (-4.962, 1.428, 2.906), (-2.982, 0.3471, 3.618), (-2.888, 0.7241, 3.618), (-2.733, 1.08, 3.618), (-4.657, 2.124, 2.906), (-2.519, 1.404, 3.618), (-4.24, 2.759, 2.906), (-6.41, 3.075, 1.755)], [], [(212, 3, 0, 1), (1, 0, 2, 183), (0, 4, 5, 2), (3, 7, 4, 0), (4, 6, 175, 5), (7, 9, 6, 4), (211, 8, 7, 3), (8, 10, 9, 7), (10, 14, 11, 9), (9, 11, 13, 6), (11, 12, 13), (14, 12, 11), (17, 15, 14, 10), (15, 12, 14), (18, 16, 15, 17), (16, 12, 15), (21, 18, 17, 19), (19, 17, 10, 8), (20, 19, 8, 211), (23, 21, 19, 20), (22, 248, 18, 21), (24, 22, 21, 23), (24, 23, 25, 28, 29), (25, 23, 20, 27), (26, 25, 27, 209), (28, 25, 26), (32, 30, 29, 28, 26, 209, 208, 206, 193, 39, 38, 37, 35, 33), (31, 24, 29, 30), (32, 31, 30), (33, 34, 249, 31, 32), (35, 36, 34, 33), (37, 36, 35), (40, 42, 44, 36, 37, 38), (38, 39, 197, 41, 40), (48, 45, 42, 40, 41, 49), (42, 43, 243, 44), (45, 47, 43, 42), (51, 46, 45, 48), (46, 79, 47, 45), (48, 49, 50), (51, 48, 50, 53), (52, 76, 46, 51), (56, 52, 51, 53, 54), (55, 54, 53, 50, 49, 41, 197, 195, 196, 198, 65, 62, 61, 60), (54, 55, 56), (57, 58, 52, 56), (60, 57, 56, 55), (59, 72, 58, 57), (63, 59, 57, 60, 61), (61, 62, 63), (65, 64, 63, 62), (64, 67, 59, 63), (64, 65, 198, 199, 66), (66, 68, 67, 64), (68, 70, 69, 67), (67, 69, 72, 59), (70, 83, 71, 69), (69, 71, 73, 72), (72, 73, 75, 58), (71, 80, 74, 73), (73, 74, 77, 75), (58, 75, 76, 52), (75, 77, 78, 76), (77, 12, 78), (74, 12, 77), (78, 12, 79), (76, 78, 79, 46), (79, 12, 47), (80, 12, 74), (83, 81, 80, 71), (81, 12, 80), (84, 82, 81, 83), (82, 12, 81), (85, 84, 83, 70), (86, 88, 82, 84), (89, 86, 84, 85), (91, 87, 86, 89), (87, 241, 88, 86), (90, 89, 85, 205), (93, 91, 89, 90), (94, 92, 91, 93), (92, 239, 87, 91), (98, 94, 93, 95), (95, 93, 90, 97), (96, 95, 97, 203), (100, 98, 95, 96), (101, 99, 98, 100), (99, 113, 94, 98), (104, 101, 100, 102), (102, 100, 96, 103), (189, 188, 185, 162, 161, 160, 158, 159, 213, 214, 234, 233, 232, 231, 230, 106, 105, 104, 102, 103, 204, 202, 191, 190), (105, 107, 101, 104), (106, 108, 107, 105), (108, 110, 109, 107), (107, 109, 99, 101), (110, 114, 111, 109), (109, 111, 113, 99), (111, 112, 238, 113), (114, 116, 112, 111), (227, 115, 114, 110), (115, 117, 116, 114), (117, 121, 118, 116), (116, 118, 120, 112), (118, 119, 235, 120), (121, 123, 119, 118), (131, 122, 121, 117), (122, 124, 123, 121), (124, 12, 123), (123, 12, 119), (127, 125, 124, 122), (125, 12, 124), (128, 126, 125, 127), (126, 12, 125), (132, 128, 127, 129), (129, 127, 122, 131), (130, 129, 131, 228), (133, 132, 129, 130), (134, 137, 128, 132), (135, 134, 132, 133), (220, 136, 134, 135), (136, 138, 137, 134), (138, 140, 139, 137), (137, 139, 126, 128), (140, 12, 139), (139, 12, 126), (143, 141, 140, 138), (141, 12, 140), (144, 142, 141, 143), (142, 12, 141), (147, 144, 143, 145), (145, 143, 138, 136), (146, 145, 136, 220), (149, 147, 145, 146), (150, 148, 147, 149), (148, 181, 144, 147), (154, 150, 149, 151), (151, 149, 146, 153), (152, 151, 153, 215), (156, 154, 151, 152), (155, 169, 150, 154), (157, 155, 154, 156), (157, 156, 158, 160), (158, 156, 152, 159), (163, 157, 160, 161), (164, 163, 161, 162), (164, 166, 165, 163), (163, 165, 155, 157), (166, 170, 167, 165), (165, 167, 169, 155), (167, 168, 180, 169), (170, 171, 168, 167), (183, 2, 170, 166), (2, 5, 171, 170), (5, 175, 172, 171), (171, 172, 174, 168), (172, 173, 177, 174), (175, 176, 173, 172), (6, 13, 176, 175), (176, 12, 173), (13, 12, 176), (174, 177, 179, 178), (168, 174, 178, 180), (178, 179, 182, 181), (180, 178, 181, 148), (181, 182, 142, 144), (179, 12, 182), (182, 12, 142), (169, 180, 148, 150), (177, 12, 179), (173, 12, 177), (184, 183, 166, 164), (186, 1, 183, 184), (184, 164, 162, 185), (188, 186, 184, 185), (187, 212, 1, 186), (189, 187, 186, 188), (206, 207, 187, 189, 190, 192, 193), (191, 194, 192, 190), (197, 39, 193, 192, 194, 195), (202, 200, 199, 196, 195, 194, 191), (196, 199, 198), (200, 201, 66, 199), (203, 97, 201, 200), (204, 203, 200, 202), (103, 96, 203, 204), (201, 205, 68, 66), (97, 90, 205, 201), (205, 85, 70, 68), (208, 207, 206), (209, 27, 210, 207, 208), (207, 210, 212, 187), (210, 211, 3, 212), (27, 20, 211, 210), (159, 152, 215, 213), (213, 215, 216, 214), (215, 153, 218, 216), (214, 216, 217, 234), (216, 218, 219, 217), (218, 220, 135, 219), (153, 146, 220, 218), (219, 135, 133, 221), (217, 219, 221, 222), (222, 221, 223, 224), (221, 133, 130, 223), (223, 130, 228, 225), (224, 223, 225, 226), (226, 225, 227, 229), (225, 228, 115, 227), (228, 131, 117, 115), (229, 227, 110, 108), (231, 226, 229, 230), (230, 229, 108, 106), (232, 224, 226, 231), (233, 222, 224, 232), (234, 217, 222, 233), (120, 235, 237, 236), (112, 120, 236, 238), (236, 237, 240, 239), (238, 236, 239, 92), (239, 240, 241, 87), (237, 12, 240), (240, 12, 241), (241, 12, 88), (113, 238, 92, 94), (235, 12, 237), (119, 12, 235), (88, 12, 82), (47, 12, 43), (36, 44, 242, 34), (44, 243, 244, 242), (243, 12, 244), (43, 12, 243), (244, 12, 245), (242, 244, 245, 246), (245, 12, 247), (246, 245, 247, 248), (247, 12, 16), (248, 247, 16, 18), (249, 246, 248, 22), (34, 242, 246, 249), (31, 249, 22, 24)])
_uv = me_cube_018.uv_layers.new(name='UVMap')
_uv.uv.foreach_set('vector', [0.5907, 0.4253, 0.5928, 0.4826, 0.5664, 0.4822, 0.5641, 0.4241, 0.5641, 0.4241, 0.5664, 0.4822, 0.5395, 0.4818, 0.5372, 0.4228, 0.5664, 0.4822, 0.5706, 0.5523, 0.5439, 0.5534, 0.5395, 0.4818, 0.5928, 0.4826, 0.5967, 0.5514, 0.5706, 0.5523, 0.5664, 0.4822, 0.5706, 0.5523, 0.5794, 0.6448, 0.5532, 0.6487, 0.5439, 0.5534, 0.5967, 0.5514, 0.6049, 0.6412, 0.5794, 0.6448, 0.5706, 0.5523, 0.6188, 0.4831, 0.6223, 0.5506, 0.5967, 0.5514, 0.5928, 0.4826, 0.6223, 0.5506, 0.6297, 0.6381, 0.6049, 0.6412, 0.5967, 0.5514, 0.6297, 0.6381, 0.65, 0.7636, 0.628, 0.7704, 0.6049, 0.6412, 0.6049, 0.6412, 0.628, 0.7704, 0.6052, 0.7782, 0.5794, 0.6448, 0.628, 0.7704, 0.7893, 0.9181, 0.6052, 0.7782, 0.65, 0.7636, 0.7893, 0.9181, 0.628, 0.7704, 0.6539, 0.6355, 0.6714, 0.7577, 0.65, 0.7636, 0.6297, 0.6381, 0.6714, 0.7577, 0.7893, 0.9181, 0.65, 0.7636, 0.6777, 0.6333, 0.6922, 0.7528, 0.6714, 0.7577, 0.6539, 0.6355, 0.6922, 0.7528, 0.7893, 0.9181, 0.6714, 0.7577, 0.6723, 0.5495, 0.6777, 0.6333, 0.6539, 0.6355, 0.6475, 0.5499, 0.6475, 0.5499, 0.6539, 0.6355, 0.6297, 0.6381, 0.6223, 0.5506, 0.6444, 0.4836, 0.6475, 0.5499, 0.6223, 0.5506, 0.6188, 0.4831, 0.6697, 0.4841, 0.6723, 0.5495, 0.6475, 0.5499, 0.6444, 0.4836, 0.6968, 0.5491, 0.7011, 0.6316, 0.6777, 0.6333, 0.6723, 0.5495, 0.6947, 0.4845, 0.6968, 0.5491, 0.6723, 0.5495, 0.6697, 0.4841, 0.6947, 0.4845, 0.6697, 0.4841, 0.6683, 0.4286, 0.6889, 0.4293, 0.6937, 0.4346, 0.6683, 0.4286, 0.6697, 0.4841, 0.6444, 0.4836, 0.6427, 0.4276, 0.668, 0.4086, 0.6683, 0.4286, 0.6427, 0.4276, 0.6421, 0.3875, 0.6889, 0.4293, 0.6683, 0.4286, 0.668, 0.4086, 0.733, 0.4852, 0.7192, 0.4664, 0.6937, 0.4346, 0.6889, 0.4293, 0.668, 0.4086, 0.6421, 0.3875, 0.6243, 0.3762, 0.6159, 0.3716, 0.591, 0.3615, 0.7845, 0.6401, 0.7878, 0.5745, 0.7737, 0.5492, 0.769, 0.5416, 0.7444, 0.5026, 0.7195, 0.485, 0.6947, 0.4845, 0.6937, 0.4346, 0.7192, 0.4664, 0.733, 0.4852, 0.7195, 0.485, 0.7192, 0.4664, 0.7444, 0.5026, 0.7451, 0.5489, 0.7211, 0.549, 0.7195, 0.485, 0.733, 0.4852, 0.769, 0.5416, 0.7691, 0.5491, 0.7451, 0.5489, 0.7444, 0.5026, 0.7737, 0.5492, 0.7691, 0.5491, 0.769, 0.5416, 0.7929, 0.5744, 0.7927, 0.6292, 0.77, 0.6291, 0.7691, 0.5491, 0.7737, 0.5492, 0.7878, 0.5745, 0.7878, 0.5745, 0.7845, 0.6401, 0.7979, 0.6403, 0.7945, 0.5745, 0.7929, 0.5744, 0.8168, 0.5497, 0.8154, 0.6297, 0.7927, 0.6292, 0.7929, 0.5744, 0.7945, 0.5745, 0.8088, 0.5497, 0.7927, 0.6292, 0.7921, 0.7426, 0.7724, 0.7428, 0.77, 0.6291, 0.8154, 0.6297, 0.8119, 0.7433, 0.7921, 0.7426, 0.7927, 0.6292, 0.8408, 0.5502, 0.8382, 0.6307, 0.8154, 0.6297, 0.8168, 0.5497, 0.8382, 0.6307, 0.8317, 0.745, 0.8119, 0.7433, 0.8154, 0.6297, 0.8168, 0.5497, 0.8088, 0.5497, 0.817, 0.5367, 0.8408, 0.5502, 0.8168, 0.5497, 0.817, 0.5367, 0.8419, 0.4983, 0.8649, 0.5508, 0.8611, 0.6321, 0.8382, 0.6307, 0.8408, 0.5502, 0.8668, 0.4869, 0.8649, 0.5508, 0.8408, 0.5502, 0.8419, 0.4983, 0.8497, 0.4868, 0.8672, 0.4636, 0.8497, 0.4868, 0.8419, 0.4983, 0.817, 0.5367, 0.8088, 0.5497, 0.7945, 0.5745, 0.7979, 0.6403, 0.9915, 0.3659, 0.9707, 0.3739, 0.9587, 0.3801, 0.9446, 0.3886, 0.9187, 0.4085, 0.8938, 0.4321, 0.8929, 0.433, 0.8497, 0.4868, 0.8672, 0.4636, 0.8668, 0.4869, 0.8916, 0.487, 0.8891, 0.5516, 0.8649, 0.5508, 0.8668, 0.4869, 0.8929, 0.433, 0.8916, 0.487, 0.8668, 0.4869, 0.8672, 0.4636, 0.9166, 0.4871, 0.9136, 0.5524, 0.8891, 0.5516, 0.8916, 0.487, 0.9182, 0.4317, 0.9166, 0.4871, 0.8916, 0.487, 0.8929, 0.433, 0.8938, 0.4321, 0.8938, 0.4321, 0.9187, 0.4085, 0.9182, 0.4317, 0.9446, 0.3886, 0.9437, 0.4311, 0.9182, 0.4317, 0.9187, 0.4085, 0.9437, 0.4311, 0.9419, 0.487, 0.9166, 0.4871, 0.9182, 0.4317, 0.9437, 0.4311, 0.9446, 0.3886, 0.9587, 0.3801, 0.9707, 0.3799, 0.9695, 0.4303, 0.9695, 0.4303, 0.9674, 0.4869, 0.9419, 0.487, 0.9437, 0.4311, 0.9674, 0.4869, 0.9637, 0.5543, 0.9385, 0.5533, 0.9419, 0.487, 0.9419, 0.487, 0.9385, 0.5533, 0.9136, 0.5524, 0.9166, 0.4871, 0.9637, 0.5543, 0.956, 0.6417, 0.9317, 0.6387, 0.9385, 0.5533, 0.9385, 0.5533, 0.9317, 0.6387, 0.9078, 0.6361, 0.9136, 0.5524, 0.9136, 0.5524, 0.9078, 0.6361, 0.8843, 0.6339, 0.8891, 0.5516, 0.9317, 0.6387, 0.9133, 0.7605, 0.8923, 0.7552, 0.9078, 0.6361, 0.9078, 0.6361, 0.8923, 0.7552, 0.8718, 0.7509, 0.8843, 0.6339, 0.8891, 0.5516, 0.8843, 0.6339, 0.8611, 0.6321, 0.8649, 0.5508, 0.8843, 0.6339, 0.8718, 0.7509, 0.8516, 0.7475, 0.8611, 0.6321, 0.8718, 0.7509, 0.7893, 0.9181, 0.8516, 0.7475, 0.8923, 0.7552, 0.7893, 0.9181, 0.8718, 0.7509, 0.8516, 0.7475, 0.7893, 0.9181, 0.8317, 0.745, 0.8611, 0.6321, 0.8516, 0.7475, 0.8317, 0.745, 0.8382, 0.6307, 0.8317, 0.745, 0.7893, 0.9181, 0.8119, 0.7433, 0.9133, 0.7605, 0.7893, 0.9181, 0.8923, 0.7552, 0.956, 0.6417, 0.9348, 0.7667, 0.9133, 0.7605, 0.9317, 0.6387, 0.9348, 0.7667, 0.7893, 0.9181, 0.9133, 0.7605, 0.9809, 0.6451, 0.957, 0.7739, 0.9348, 0.7667, 0.956, 0.6417, 0.957, 0.7739, 0.7893, 0.9181, 0.9348, 0.7667, 0.9894, 0.5554, 0.9809, 0.6451, 0.956, 0.6417, 0.9637, 0.5543, 1.007, 0.6489, 0.9801, 0.782, 0.957, 0.7739, 0.9809, 0.6451, 1.016, 0.5565, 1.007, 0.6489, 0.9809, 0.6451, 0.9894, 0.5554, 0.04227, 0.5576, 0.03289, 0.6529, 0.006532, 0.6489, 0.01553, 0.5565, 1.033, 0.6529, 1.004, 0.7909, 0.9801, 0.782, 1.007, 0.6489, 1.02, 0.4864, 1.016, 0.5565, 0.9894, 0.5554, 0.9934, 0.4867, 0.04664, 0.4861, 0.04227, 0.5576, 0.01553, 0.5565, 0.0198, 0.4864, 0.07396, 0.4857, 0.06961, 0.5587, 0.04227, 0.5576, 0.04664, 0.4861, 0.06961, 0.5587, 0.06012, 0.6571, 0.03289, 0.6529, 0.04227, 0.5576, 0.07624, 0.4259, 0.07396, 0.4857, 0.04664, 0.4861, 0.04896, 0.4271, 0.04896, 0.4271, 0.04664, 0.4861, 0.0198, 0.4864, 0.02209, 0.4283, 0.05018, 0.3754, 0.04896, 0.4271, 0.02209, 0.4283, 0.02332, 0.377, 0.07742, 0.3736, 0.07624, 0.4259, 0.04896, 0.4271, 0.05018, 0.3754, 0.105, 0.3718, 0.1039, 0.4246, 0.07624, 0.4259, 0.07742, 0.3736, 0.1039, 0.4246, 0.1018, 0.4852, 0.07396, 0.4857, 0.07624, 0.4259, 0.1055, 0.324, 0.105, 0.3718, 0.07742, 0.3736, 0.07788, 0.3261, 0.07788, 0.3261, 0.07742, 0.3736, 0.05018, 0.3754, 0.05068, 0.3281, 0.5892, 0.3277, 0.5625, 0.3258, 0.5354, 0.3238, 0.508, 0.3218, 1.48, 0.32, 1.452, 0.3183, 1.423, 0.3169, 1.395, 0.3158, 1.366, 0.315, 1.336, 0.3145, 1.307, 0.3145, 1.278, 0.3149, 1.248, 0.3157, 1.219, 0.3169, 1.19, 0.3183, 1.162, 0.3201, 1.133, 0.322, 1.105, 0.324, 1.078, 0.3261, 1.051, 0.3281, 1.024, 0.3301, 0.9974, 0.3319, 0.9932, 0.3319, 0.5895, 0.3277, 0.1334, 0.322, 0.1331, 0.3701, 0.105, 0.3718, 0.1055, 0.324, 0.1617, 0.3201, 0.1615, 0.3684, 0.1331, 0.3701, 0.1334, 0.322, 0.1615, 0.3684, 0.1606, 0.4219, 0.1321, 0.4232, 0.1331, 0.3701, 0.1331, 0.3701, 0.1321, 0.4232, 0.1039, 0.4246, 0.105, 0.3718, 0.1606, 0.4219, 0.1589, 0.484, 0.1301, 0.4846, 0.1321, 0.4232, 0.1321, 0.4232, 0.1301, 0.4846, 0.1018, 0.4852, 0.1039, 0.4246, 0.1301, 0.4846, 0.1262, 0.5608, 0.0976, 0.5598, 0.1018, 0.4852, 0.1589, 0.484, 0.1555, 0.5617, 0.1262, 0.5608, 0.1301, 0.4846, 0.1895, 0.4207, 0.1882, 0.4834, 0.1589, 0.484, 0.1606, 0.4219, 0.1882, 0.4834, 0.1854, 0.5623, 0.1555, 0.5617, 0.1589, 0.484, 0.1854, 0.5623, 0.1789, 0.6731, 0.1477, 0.6696, 0.1555, 0.5617, 0.1555, 0.5617, 0.1477, 0.6696, 0.1175, 0.6656, 0.1262, 0.5608, 0.1477, 0.6696, 0.1184, 0.8313, 0.08652, 0.8211, 0.1175, 0.6656, 0.1789, 0.6731, 0.1531, 0.8407, 0.1184, 0.8313, 0.1477, 0.6696, 0.2158, 0.5628, 0.211, 0.6758, 0.1789, 0.6731, 0.1854, 0.5623, 0.211, 0.6758, 0.1908, 0.8487, 0.1531, 0.8407, 0.1789, 0.6731, 1.191, 0.8487, 0.7893, 0.9181, 1.153, 0.8407, 1.153, 0.8407, 0.7893, 0.9181, 1.118, 0.8313, 0.2438, 0.6777, 0.2312, 0.8544, 0.1908, 0.8487, 0.211, 0.6758, 1.231, 0.8544, 0.7893, 0.9181, 1.191, 0.8487, 0.277, 0.6784, 0.2736, 0.8572, 0.2312, 0.8544, 0.2438, 0.6777, 1.274, 0.8572, 0.7893, 0.9181, 1.231, 0.8544, 0.2777, 0.5628, 0.277, 0.6784, 0.2438, 0.6777, 0.2466, 0.5629, 0.2466, 0.5629, 0.2438, 0.6777, 0.211, 0.6758, 0.2158, 0.5628, 0.2478, 0.4823, 0.2466, 0.5629, 0.2158, 0.5628, 0.2178, 0.4829, 0.2779, 0.4818, 0.2777, 0.5628, 0.2466, 0.5629, 0.2478, 0.4823, 0.3088, 0.5624, 0.3104, 0.678, 0.277, 0.6784, 0.2777, 0.5628, 0.3081, 0.4814, 0.3088, 0.5624, 0.2777, 0.5628, 0.2779, 0.4818, 0.3382, 0.4811, 0.3398, 0.5617, 0.3088, 0.5624, 0.3081, 0.4814, 0.3398, 0.5617, 0.3435, 0.6764, 0.3104, 0.678, 0.3088, 0.5624, 0.3435, 0.6764, 0.3586, 0.8528, 0.3166, 0.8566, 0.3104, 0.678, 0.3104, 0.678, 0.3166, 0.8566, 0.2736, 0.8572, 0.277, 0.6784, 0.3586, 0.8528, 0.7893, 0.9181, 0.3166, 0.8566, 0.3166, 0.8566, 0.7893, 0.9181, 1.274, 0.8572, 0.3762, 0.6738, 0.3984, 0.8463, 0.3586, 0.8528, 0.3435, 0.6764, 0.3984, 0.8463, 0.7893, 0.9181, 0.3586, 0.8528, 0.4081, 0.6703, 0.4353, 0.8376, 0.3984, 0.8463, 0.3762, 0.6738, 0.4353, 0.8376, 0.7893, 0.9181, 0.3984, 0.8463, 0.401, 0.5597, 0.4081, 0.6703, 0.3762, 0.6738, 0.3706, 0.5608, 0.3706, 0.5608, 0.3762, 0.6738, 0.3435, 0.6764, 0.3398, 0.5617, 0.3681, 0.4809, 0.3706, 0.5608, 0.3398, 0.5617, 0.3382, 0.4811, 0.3978, 0.4808, 0.401, 0.5597, 0.3706, 0.5608, 0.3681, 0.4809, 0.4271, 0.4808, 0.4308, 0.5584, 0.401, 0.5597, 0.3978, 0.4808, 0.4308, 0.5584, 0.4392, 0.6663, 0.4081, 0.6703, 0.401, 0.5597, 0.4251, 0.4188, 0.4271, 0.4808, 0.3978, 0.4808, 0.3961, 0.4181, 0.3961, 0.4181, 0.3978, 0.4808, 0.3681, 0.4809, 0.3668, 0.4177, 0.3952, 0.3643, 0.3961, 0.4181, 0.3668, 0.4177, 0.366, 0.3636, 0.424, 0.3652, 0.4251, 0.4188, 0.3961, 0.4181, 0.3952, 0.3643, 0.4538, 0.4196, 0.4559, 0.481, 0.4271, 0.4808, 0.4251, 0.4188, 0.4526, 0.3664, 0.4538, 0.4196, 0.4251, 0.4188, 0.424, 0.3652, 0.4526, 0.3664, 0.424, 0.3652, 0.4235, 0.3169, 0.452, 0.3183, 0.4235, 0.3169, 0.424, 0.3652, 0.3952, 0.3643, 0.3947, 0.3158, 0.4807, 0.3678, 0.4526, 0.3664, 0.452, 0.3183, 0.4802, 0.32, 0.5085, 0.3694, 0.4807, 0.3678, 0.4802, 0.32, 0.508, 0.3218, 0.5085, 0.3694, 0.5098, 0.4217, 0.482, 0.4206, 0.4807, 0.3678, 0.4807, 0.3678, 0.482, 0.4206, 0.4538, 0.4196, 0.4526, 0.3664, 0.5098, 0.4217, 0.5122, 0.4814, 0.4843, 0.4812, 0.482, 0.4206, 0.482, 0.4206, 0.4843, 0.4812, 0.4559, 0.481, 0.4538, 0.4196, 0.4843, 0.4812, 0.4887, 0.5558, 0.4601, 0.5571, 0.4559, 0.481, 0.5122, 0.4814, 0.5166, 0.5546, 0.4887, 0.5558, 0.4843, 0.4812, 0.5372, 0.4228, 0.5395, 0.4818, 0.5122, 0.4814, 0.5098, 0.4217, 0.5395, 0.4818, 0.5439, 0.5534, 0.5166, 0.5546, 0.5122, 0.4814, 0.5439, 0.5534, 0.5532, 0.6487, 0.5261, 0.6529, 0.5166, 0.5546, 0.5166, 0.5546, 0.5261, 0.6529, 0.4982, 0.6574, 0.4887, 0.5558, 0.5261, 0.6529, 0.5561, 0.7965, 0.5293, 0.8067, 0.4982, 0.6574, 0.5532, 0.6487, 0.5813, 0.7869, 0.5561, 0.7965, 0.5261, 0.6529, 0.5794, 0.6448, 0.6052, 0.7782, 0.5813, 0.7869, 0.5532, 0.6487, 0.5813, 0.7869, 0.7893, 0.9181, 0.5561, 0.7965, 0.6052, 0.7782, 0.7893, 0.9181, 0.5813, 0.7869, 0.4982, 0.6574, 0.5293, 0.8067, 0.5005, 0.8172, 0.4692, 0.6619, 0.4887, 0.5558, 0.4982, 0.6574, 0.4692, 0.6619, 0.4601, 0.5571, 0.4692, 0.6619, 0.5005, 0.8172, 0.4693, 0.8277, 0.4392, 0.6663, 0.4601, 0.5571, 0.4692, 0.6619, 0.4392, 0.6663, 0.4308, 0.5584, 0.4392, 0.6663, 0.4693, 0.8277, 0.4353, 0.8376, 0.4081, 0.6703, 0.5005, 0.8172, 0.7893, 0.9181, 0.4693, 0.8277, 0.4693, 0.8277, 0.7893, 0.9181, 0.4353, 0.8376, 0.4559, 0.481, 0.4601, 0.5571, 0.4308, 0.5584, 0.4271, 0.4808, 0.5293, 0.8067, 0.7893, 0.9181, 0.5005, 0.8172, 0.5561, 0.7965, 0.7893, 0.9181, 0.5293, 0.8067, 0.5359, 0.371, 0.5372, 0.4228, 0.5098, 0.4217, 0.5085, 0.3694, 0.563, 0.3727, 0.5641, 0.4241, 0.5372, 0.4228, 0.5359, 0.371, 0.5359, 0.371, 0.5085, 0.3694, 0.508, 0.3218, 0.5354, 0.3238, 0.5625, 0.3258, 0.563, 0.3727, 0.5359, 0.371, 0.5354, 0.3238, 0.5896, 0.3744, 0.5907, 0.4253, 0.5641, 0.4241, 0.563, 0.3727, 0.5892, 0.3277, 0.5896, 0.3744, 0.563, 0.3727, 0.5625, 0.3258, 0.6159, 0.3716, 0.6159, 0.376, 0.5896, 0.3744, 0.5892, 0.3277, 0.5895, 0.3277, 0.5897, 0.3326, 0.591, 0.3615, 0.9932, 0.3319, 0.9929, 0.3368, 0.5897, 0.3326, 0.5895, 0.3277, 0.7979, 0.6403, 0.7845, 0.6401, 0.591, 0.3615, 0.5897, 0.3326, 0.9929, 0.3368, 0.9915, 0.3659, 0.9974, 0.3319, 0.9968, 0.3785, 0.9707, 0.3799, 0.9707, 0.3739, 0.9915, 0.3659, 0.9929, 0.3368, 0.9932, 0.3319, 0.9707, 0.3739, 0.9707, 0.3799, 0.9587, 0.3801, 0.9968, 0.3785, 0.9956, 0.4294, 0.9695, 0.4303, 0.9707, 0.3799, 1.023, 0.377, 1.022, 0.4283, 0.9956, 0.4294, 0.9968, 0.3785, 1.024, 0.3301, 1.023, 0.377, 0.9968, 0.3785, 0.9974, 0.3319, 0.05068, 0.3281, 0.05018, 0.3754, 0.02332, 0.377, 0.02384, 0.3301, 0.9956, 0.4294, 0.9934, 0.4867, 0.9674, 0.4869, 0.9695, 0.4303, 1.022, 0.4283, 1.02, 0.4864, 0.9934, 0.4867, 0.9956, 0.4294, 0.9934, 0.4867, 0.9894, 0.5554, 0.9637, 0.5543, 0.9674, 0.4869, 0.6243, 0.3762, 0.6159, 0.376, 0.6159, 0.3716, 0.6421, 0.3875, 0.6427, 0.4276, 0.6169, 0.4264, 0.6159, 0.376, 0.6243, 0.3762, 0.6159, 0.376, 0.6169, 0.4264, 0.5907, 0.4253, 0.5896, 0.3744, 0.6169, 0.4264, 0.6188, 0.4831, 0.5928, 0.4826, 0.5907, 0.4253, 0.6427, 0.4276, 0.6444, 0.4836, 0.6188, 0.4831, 0.6169, 0.4264, 0.3947, 0.3158, 0.3952, 0.3643, 0.366, 0.3636, 0.3656, 0.315, 0.3656, 0.315, 0.366, 0.3636, 0.3367, 0.3633, 0.3364, 0.3145, 0.366, 0.3636, 0.3668, 0.4177, 0.3373, 0.4176, 0.3367, 0.3633, 0.3364, 0.3145, 0.3367, 0.3633, 0.3073, 0.3633, 0.307, 0.3145, 0.3367, 0.3633, 0.3373, 0.4176, 0.3076, 0.4177, 0.3073, 0.3633, 0.3373, 0.4176, 0.3382, 0.4811, 0.3081, 0.4814, 0.3076, 0.4177, 0.3668, 0.4177, 0.3681, 0.4809, 0.3382, 0.4811, 0.3373, 0.4176, 0.3076, 0.4177, 0.3081, 0.4814, 0.2779, 0.4818, 0.2779, 0.4181, 0.3073, 0.3633, 0.3076, 0.4177, 0.2779, 0.4181, 0.2778, 0.3637, 0.2778, 0.3637, 0.2779, 0.4181, 0.2483, 0.4188, 0.2484, 0.3645, 0.2779, 0.4181, 0.2779, 0.4818, 0.2478, 0.4823, 0.2483, 0.4188, 0.2483, 0.4188, 0.2478, 0.4823, 0.2178, 0.4829, 0.2188, 0.4197, 0.2484, 0.3645, 0.2483, 0.4188, 0.2188, 0.4197, 0.2192, 0.3655, 0.2192, 0.3655, 0.2188, 0.4197, 0.1895, 0.4207, 0.1902, 0.3669, 0.2188, 0.4197, 0.2178, 0.4829, 0.1882, 0.4834, 0.1895, 0.4207, 0.2178, 0.4829, 0.2158, 0.5628, 0.1854, 0.5623, 0.1882, 0.4834, 0.1902, 0.3669, 0.1895, 0.4207, 0.1606, 0.4219, 0.1615, 0.3684, 0.2193, 0.3169, 0.2192, 0.3655, 0.1902, 0.3669, 0.1903, 0.3183, 0.1903, 0.3183, 0.1902, 0.3669, 0.1615, 0.3684, 0.1617, 0.3201, 0.2484, 0.3157, 0.2484, 0.3645, 0.2192, 0.3655, 0.2193, 0.3169, 0.2777, 0.3149, 0.2778, 0.3637, 0.2484, 0.3645, 0.2484, 0.3157, 0.307, 0.3145, 0.3073, 0.3633, 0.2778, 0.3637, 0.2777, 0.3149, 0.1175, 0.6656, 0.08652, 0.8211, 0.05713, 0.8107, 0.08829, 0.6614, 0.1262, 0.5608, 0.1175, 0.6656, 0.08829, 0.6614, 0.0976, 0.5598, 0.08829, 0.6614, 0.05713, 0.8107, 0.02984, 0.8005, 0.06012, 0.6571, 0.0976, 0.5598, 0.08829, 0.6614, 0.06012, 0.6571, 0.06961, 0.5587, 0.06012, 0.6571, 0.02984, 0.8005, 0.004259, 0.7909, 0.03289, 0.6529, 1.057, 0.8107, 0.7893, 0.9181, 1.03, 0.8005, 1.03, 0.8005, 0.7893, 0.9181, 1.004, 0.7909, 1.004, 0.7909, 0.7893, 0.9181, 0.9801, 0.782, 0.1018, 0.4852, 0.0976, 0.5598, 0.06961, 0.5587, 0.07396, 0.4857, 1.087, 0.8211, 0.7893, 0.9181, 1.057, 0.8107, 1.118, 0.8313, 0.7893, 0.9181, 1.087, 0.8211, 0.9801, 0.782, 0.7893, 0.9181, 0.957, 0.7739, 0.8119, 0.7433, 0.7893, 0.9181, 0.7921, 0.7426, 0.7691, 0.5491, 0.77, 0.6291, 0.7472, 0.6295, 0.7451, 0.5489, 0.77, 0.6291, 0.7724, 0.7428, 0.7527, 0.7439, 0.7472, 0.6295, 0.7724, 0.7428, 0.7893, 0.9181, 0.7527, 0.7439, 0.7921, 0.7426, 0.7893, 0.9181, 0.7724, 0.7428, 0.7527, 0.7439, 0.7893, 0.9181, 0.7328, 0.746, 0.7472, 0.6295, 0.7527, 0.7439, 0.7328, 0.746, 0.7243, 0.6303, 0.7328, 0.746, 0.7893, 0.9181, 0.7126, 0.7489, 0.7243, 0.6303, 0.7328, 0.746, 0.7126, 0.7489, 0.7011, 0.6316, 0.7126, 0.7489, 0.7893, 0.9181, 0.6922, 0.7528, 0.7011, 0.6316, 0.7126, 0.7489, 0.6922, 0.7528, 0.6777, 0.6333, 0.7211, 0.549, 0.7243, 0.6303, 0.7011, 0.6316, 0.6968, 0.5491, 0.7451, 0.5489, 0.7472, 0.6295, 0.7243, 0.6303, 0.7211, 0.549, 0.7195, 0.485, 0.7211, 0.549, 0.6968, 0.5491, 0.6947, 0.4845])
me_cube_018.materials.append(mat_damaged_brick_vhqnehx)
me_cube_018.use_remesh_fix_poles = True
me_cube_018.use_remesh_preserve_attributes = False
me_cube_018.update()
me_cube_019 = bpy.data.meshes.new('Cube.019')
me_cube_019.from_pydata([(-4.782, 11.07, -6.123), (-4.782, 11.07, 6.123), (-2.623, 10.85, -6.123), (-6.941, 10.85, -6.123), (-6.941, 10.85, 6.123), (-7.387, 10.72, -6.123), (-7.387, 10.72, 6.123), (-7.387, -10.72, -6.123), (-6.941, -10.85, -6.123), (-7.387, -10.72, 6.123), (-6.941, -10.85, 6.123), (-4.782, -11.07, 6.123), (-2.623, -10.85, 6.123), (-4.782, -11.07, -6.123), (-2.623, -10.85, -6.123), (-0.547, -10.22, -6.123), (1.366, -9.202, -6.123), (-0.547, -10.22, 6.123), (1.366, -9.202, 6.123), (3.044, -7.826, 6.123), (4.42, -6.149, 6.123), (3.044, -7.826, -6.123), (4.42, -6.149, -6.123), (5.443, -4.235, -6.123), (6.072, -2.159, -6.123), (5.443, -4.235, 6.123), (6.072, -2.159, 6.123), (6.285, -9.792e-07, 6.123), (6.072, 2.159, 6.123), (6.285, -9.792e-07, -6.123), (6.072, 2.159, -6.123), (5.443, 4.235, -6.123), (4.42, 6.149, -6.123), (5.443, 4.235, 6.123), (4.42, 6.149, 6.123), (3.044, 7.826, 6.123), (1.366, 9.202, 6.123), (3.044, 7.826, -6.123), (1.366, 9.202, -6.123), (-0.547, 10.22, -6.123), (-0.547, 10.22, 6.123), (-2.623, 10.85, 6.123), (-4.782, 10.46, -5.554), (-4.782, 10.46, 5.554), (-2.741, 10.26, -5.554), (-6.824, 10.26, -5.554), (-6.824, 10.26, 5.554), (-6.851, 10.32, -5.63), (-6.851, 10.32, 5.63), (-6.851, -10.32, -5.63), (-6.824, -10.26, -5.554), (-6.851, -10.32, 5.63), (-6.824, -10.26, 5.554), (-4.782, -10.46, 5.554), (-2.741, -10.26, 5.554), (-4.782, -10.46, -5.554), (-2.741, -10.26, -5.554), (-0.7781, -9.667, -5.554), (1.031, -8.7, -5.554), (-0.7781, -9.667, 5.554), (1.031, -8.7, 5.554), (2.616, -7.399, 5.554), (3.918, -5.813, 5.554), (2.616, -7.399, -5.554), (3.918, -5.813, -5.554), (4.885, -4.004, -5.554), (5.48, -2.041, -5.554), (4.885, -4.004, 5.554), (5.48, -2.041, 5.554), (5.681, -9.792e-07, 5.554), (5.48, 2.041, 5.554), (5.681, -9.792e-07, -5.554), (5.48, 2.041, -5.554), (4.885, 4.004, -5.554), (3.918, 5.813, -5.554), (4.885, 4.004, 5.554), (3.918, 5.813, 5.554), (2.616, 7.399, 5.554), (1.031, 8.7, 5.554), (2.616, 7.399, -5.554), (1.031, 8.7, -5.554), (-0.7781, 9.667, -5.554), (-0.7781, 9.667, 5.554), (-2.741, 10.26, 5.554), (-5.955, 10.11, 6.075), (-5.955, -10.11, 6.075), (-7.387, -10.11, 6.075), (-7.387, 10.11, -5.471), (-7.387, 10.11, 6.075), (-7.387, -10.11, -5.471), (-6.851, -10.11, -5.471), (-6.851, -10.11, 5.63), (-6.851, 10.11, -5.471), (-6.851, 10.11, 5.63), (-6.824, -10.11, 5.554), (-6.824, 10.11, 5.554), (-5.955, -10.11, 5.554), (-5.955, 10.11, 5.554)], [], [(3, 4, 1, 0), (0, 1, 41, 2), (3, 0, 2, 39, 38, 37, 32, 31, 30, 29, 24, 23, 22, 21, 16, 15, 14, 13, 8, 7, 5), (6, 4, 3, 5), (86, 9, 6, 88), (6, 5, 7, 9, 86, 89, 87, 88), (7, 8, 10, 9), (41, 1, 4, 6, 9, 10, 11, 12, 17, 18, 19, 20, 25, 26, 27, 28, 33, 34, 35, 36, 40), (13, 11, 10, 8), (14, 12, 11, 13), (15, 17, 12, 14), (16, 18, 17, 15), (21, 19, 18, 16), (22, 20, 19, 21), (23, 25, 20, 22), (24, 26, 25, 23), (29, 27, 26, 24), (30, 28, 27, 29), (31, 33, 28, 30), (32, 34, 33, 31), (37, 35, 34, 32), (38, 36, 35, 37), (39, 40, 36, 38), (2, 41, 40, 39), (45, 42, 43, 46), (42, 44, 83, 43), (81, 44, 42, 45, 47, 49, 50, 55, 56, 57, 58, 63, 64, 65, 66, 71, 72, 73, 74, 79, 80), (48, 47, 45, 46), (51, 49, 47, 48, 93, 92, 90, 91), (49, 51, 52, 50), (48, 46, 43, 83, 82, 78, 77, 76, 75, 70, 69, 68, 67, 62, 61, 60, 59, 54, 53, 52, 51, 91, 94, 96, 97, 95, 93), (55, 50, 52, 53), (56, 55, 53, 54), (57, 56, 54, 59), (58, 57, 59, 60), (63, 58, 60, 61), (64, 63, 61, 62), (65, 64, 62, 67), (66, 65, 67, 68), (71, 66, 68, 69), (72, 71, 69, 70), (73, 72, 70, 75), (74, 73, 75, 76), (79, 74, 76, 77), (80, 79, 77, 78), (81, 80, 78, 82), (44, 81, 82, 83), (96, 85, 84, 97), (97, 84, 88, 87, 92, 93, 95), (92, 87, 89, 90), (90, 89, 86, 85, 96, 94, 91), (84, 85, 86, 88)])
_uv = me_cube_019.uv_layers.new(name='UVMap')
_uv.uv.foreach_set('vector', [0.53, 0.1657, 0.53, 0.3954, 0.5705, 0.3954, 0.5705, 0.1657, 0.5705, 0.1657, 0.5705, 0.3954, 0.611, 0.3954, 0.611, 0.1657, 0.53, 0.7034, 0.5705, 0.7074, 0.611, 0.7034, 0.65, 0.6916, 0.6859, 0.6724, 0.7173, 0.6466, 0.7431, 0.6152, 0.7623, 0.5793, 0.7741, 0.5403, 0.7781, 0.4998, 0.7741, 0.4593, 0.7623, 0.4204, 0.7431, 0.3845, 0.7173, 0.353, 0.6859, 0.3272, 0.65, 0.308, 0.611, 0.2962, 0.5705, 0.2922, 0.53, 0.2962, 0.5217, 0.2987, 0.5217, 0.7009, 0.5217, 0.3954, 0.53, 0.3954, 0.53, 0.1657, 0.5217, 0.1657, 0.3102, 0.3945, 0.2987, 0.3954, 0.7009, 0.3954, 0.6894, 0.3945, 0.7009, 0.3954, 0.7009, 0.1657, 0.2987, 0.1657, 0.2987, 0.3954, 0.3102, 0.3945, 0.3102, 0.1779, 0.6894, 0.1779, 0.6894, 0.3945, 0.5217, 0.1657, 0.53, 0.1657, 0.53, 0.3954, 0.5217, 0.3954, 0.611, 0.7034, 0.5705, 0.7074, 0.53, 0.7034, 0.5217, 0.7009, 0.5217, 0.2987, 0.53, 0.2962, 0.5705, 0.2922, 0.611, 0.2962, 0.65, 0.308, 0.6859, 0.3272, 0.7173, 0.353, 0.7431, 0.3845, 0.7623, 0.4204, 0.7741, 0.4593, 0.7781, 0.4998, 0.7741, 0.5403, 0.7623, 0.5793, 0.7431, 0.6152, 0.7173, 0.6466, 0.6859, 0.6724, 0.65, 0.6916, 0.5705, 0.1657, 0.5705, 0.3954, 0.53, 0.3954, 0.53, 0.1657, 0.611, 0.1657, 0.611, 0.3954, 0.5705, 0.3954, 0.5705, 0.1657, 0.65, 0.1657, 0.65, 0.3954, 0.611, 0.3954, 0.611, 0.1657, 0.6859, 0.1657, 0.6859, 0.3954, 0.65, 0.3954, 0.65, 0.1657, 0.7173, 0.1657, 0.7173, 0.3954, 0.6859, 0.3954, 0.6859, 0.1657, 0.3845, 0.1657, 0.3845, 0.3954, 0.353, 0.3954, 0.353, 0.1657, 0.4204, 0.1657, 0.4204, 0.3954, 0.3845, 0.3954, 0.3845, 0.1657, 0.4593, 0.1657, 0.4593, 0.3954, 0.4204, 0.3954, 0.4204, 0.1657, 0.4998, 0.1657, 0.4998, 0.3954, 0.4593, 0.3954, 0.4593, 0.1657, 0.5403, 0.1657, 0.5403, 0.3954, 0.4998, 0.3954, 0.4998, 0.1657, 0.5793, 0.1657, 0.5793, 0.3954, 0.5403, 0.3954, 0.5403, 0.1657, 0.6152, 0.1657, 0.6152, 0.3954, 0.5793, 0.3954, 0.5793, 0.1657, 0.6466, 0.1657, 0.6466, 0.3954, 0.6152, 0.3954, 0.6152, 0.1657, 0.6859, 0.1657, 0.6859, 0.3954, 0.7173, 0.3954, 0.7173, 0.1657, 0.65, 0.1657, 0.65, 0.3954, 0.6859, 0.3954, 0.6859, 0.1657, 0.611, 0.1657, 0.611, 0.3954, 0.65, 0.3954, 0.65, 0.1657, 0.53, 0.1657, 0.5705, 0.1657, 0.5705, 0.3954, 0.53, 0.3954, 0.5705, 0.1657, 0.611, 0.1657, 0.611, 0.3954, 0.5705, 0.3954, 0.65, 0.6916, 0.611, 0.7034, 0.5705, 0.7074, 0.53, 0.7034, 0.5217, 0.7009, 0.5217, 0.2987, 0.53, 0.2962, 0.5705, 0.2922, 0.611, 0.2962, 0.65, 0.308, 0.6859, 0.3272, 0.7173, 0.353, 0.7431, 0.3845, 0.7623, 0.4204, 0.7741, 0.4593, 0.7781, 0.4998, 0.7741, 0.5403, 0.7623, 0.5793, 0.7431, 0.6152, 0.7173, 0.6466, 0.6859, 0.6724, 0.5217, 0.3954, 0.5217, 0.1657, 0.53, 0.1657, 0.53, 0.3954, 0.2987, 0.3954, 0.2987, 0.1657, 0.7009, 0.1657, 0.7009, 0.3954, 0.6967, 0.3954, 0.6967, 0.1689, 0.3029, 0.1689, 0.3029, 0.3954, 0.5217, 0.1657, 0.5217, 0.3954, 0.53, 0.3954, 0.53, 0.1657, 0.5217, 0.7009, 0.53, 0.7034, 0.5705, 0.7074, 0.611, 0.7034, 0.65, 0.6916, 0.6859, 0.6724, 0.7173, 0.6466, 0.7431, 0.6152, 0.7623, 0.5793, 0.7741, 0.5403, 0.7781, 0.4998, 0.7741, 0.4593, 0.7623, 0.4204, 0.7431, 0.3845, 0.7173, 0.353, 0.6859, 0.3272, 0.65, 0.308, 0.611, 0.2962, 0.5705, 0.2922, 0.53, 0.2962, 0.5217, 0.2987, 0.5217, 0.3029, 0.5229, 0.3026, 0.5462, 0.2998, 0.5462, 0.6999, 0.5229, 0.697, 0.5217, 0.6967, 0.5705, 0.1657, 0.53, 0.1657, 0.53, 0.3954, 0.5705, 0.3954, 0.611, 0.1657, 0.5705, 0.1657, 0.5705, 0.3954, 0.611, 0.3954, 0.65, 0.1657, 0.611, 0.1657, 0.611, 0.3954, 0.65, 0.3954, 0.6859, 0.1657, 0.65, 0.1657, 0.65, 0.3954, 0.6859, 0.3954, 0.7173, 0.1657, 0.6859, 0.1657, 0.6859, 0.3954, 0.7173, 0.3954, 0.3845, 0.1657, 0.353, 0.1657, 0.353, 0.3954, 0.3845, 0.3954, 0.4204, 0.1657, 0.3845, 0.1657, 0.3845, 0.3954, 0.4204, 0.3954, 0.4593, 0.1657, 0.4204, 0.1657, 0.4204, 0.3954, 0.4593, 0.3954, 0.4998, 0.1657, 0.4593, 0.1657, 0.4593, 0.3954, 0.4998, 0.3954, 0.5403, 0.1657, 0.4998, 0.1657, 0.4998, 0.3954, 0.5403, 0.3954, 0.5793, 0.1657, 0.5403, 0.1657, 0.5403, 0.3954, 0.5793, 0.3954, 0.6152, 0.1657, 0.5793, 0.1657, 0.5793, 0.3954, 0.6152, 0.3954, 0.6466, 0.1657, 0.6152, 0.1657, 0.6152, 0.3954, 0.6466, 0.3954, 0.6859, 0.1657, 0.7173, 0.1657, 0.7173, 0.3954, 0.6859, 0.3954, 0.65, 0.1657, 0.6859, 0.1657, 0.6859, 0.3954, 0.65, 0.3954, 0.611, 0.1657, 0.65, 0.1657, 0.65, 0.3954, 0.611, 0.3954, 0.2987, 0.385, 0.2987, 0.3954, 0.7009, 0.3954, 0.7009, 0.385, 0.7009, 0.385, 0.7009, 0.3954, 0.7009, 0.3954, 0.7009, 0.1657, 0.7009, 0.1657, 0.7009, 0.3865, 0.7009, 0.385, 0.7009, 0.1657, 0.7009, 0.1657, 0.2987, 0.1657, 0.2987, 0.1657, 0.2987, 0.1657, 0.2987, 0.1657, 0.2987, 0.3954, 0.2987, 0.3954, 0.2987, 0.385, 0.2987, 0.385, 0.2987, 0.3865, 0.7009, 0.3954, 0.2987, 0.3954, 0.2987, 0.3954, 0.7009, 0.3954])
me_cube_019.materials.append(mat_damaged_brick_vhqnehx)
me_cube_019.use_remesh_fix_poles = True
me_cube_019.use_remesh_preserve_attributes = False
me_cube_019.update()
me_cube_023 = bpy.data.meshes.new('Cube.023')
me_cube_023.from_pydata([(-0.415, 10.72, -6.123), (-0.415, 10.72, 6.123), (-0.415, -10.72, -6.123), (-0.415, -10.72, 6.123), (0.415, 10.72, -6.123), (0.415, 10.72, 6.123), (0.415, -10.72, -6.123), (0.415, -10.72, 6.123)], [], [(3, 1, 0, 2), (7, 6, 4, 5), (0, 1, 5, 4), (2, 0, 4, 6), (3, 2, 6, 7), (1, 3, 7, 5)])
_uv = me_cube_023.uv_layers.new(name='UVMap')
_uv.uv.foreach_set('vector', [0.2987, 0.3954, 0.7009, 0.3954, 0.7009, 0.1657, 0.2987, 0.1657, 0.2987, 0.3954, 0.2987, 0.1657, 0.7009, 0.1657, 0.7009, 0.3954, 0.7009, 0.1657, 0.7009, 0.3954, 0.7009, 0.3954, 0.7009, 0.1657, 0.2987, 0.1657, 0.7009, 0.1657, 0.7009, 0.1657, 0.2987, 0.1657, 0.2987, 0.3954, 0.2987, 0.1657, 0.2987, 0.1657, 0.2987, 0.3954, 0.7009, 0.3954, 0.2987, 0.3954, 0.2987, 0.3954, 0.7009, 0.3954])
me_cube_023.materials.append(mat_damaged_brick_vhqnehx)
me_cube_023.use_remesh_fix_poles = True
me_cube_023.use_remesh_preserve_attributes = False
me_cube_023.update()
me_cube_004 = bpy.data.meshes.new('Cube.004')
me_cube_004.from_pydata([(1.872, 0.1667, 2.872), (1.872, 0.1667, 0.1276), (1.872, -0.5, 2.872), (1.872, -0.5, 0.1276), (0.1276, 0.1667, 2.872), (0.1276, 0.1667, 0.1276), (0.1276, -0.5, 2.872), (0.1276, -0.5, 0.1276), (1.872, 0.1667, 2.128), (1.872, 0.1667, 0.8724), (0.1276, -0.5, 0.8724), (0.1276, -0.5, 2.128), (1.872, -0.5, 2.128), (1.872, -0.5, 0.8724), (0.1276, 0.1667, 2.128), (0.1276, 0.1667, 0.8724), (2.0, 0.5, 0.0), (0.0, 0.5, 0.0), (2.0, 0.5, 1.0), (0.0, -0.8, 2.0), (0.0, -0.8, 3.0), (2.0, -0.8, 1.0), (2.0, -0.8, 0.0), (0.0, 0.5, 1.0), (2.0, -0.8, 3.0), (0.0, -0.8, 0.0), (0.0, 0.5, 3.0), (2.0, 0.5, 3.0), (2.0, 0.5, 2.0), (0.0, -0.8, 1.0), (2.0, -0.8, 2.0), (0.0, 0.5, 2.0), (1.833, 0.7845, 1.468), (1.4, 0.7845, 1.468), (1.833, -0.9987, 1.468), (1.4, -0.9987, 1.468), (1.833, 0.7845, 1.571), (1.4, 0.7845, 1.571), (1.833, -0.9987, 1.571), (1.4, -0.9987, 1.571)], [], [(27, 26, 20, 24), (12, 2, 6, 11), (19, 20, 26, 31), (17, 16, 22, 25), (28, 27, 24, 30), (14, 4, 0, 8), (5, 15, 9, 1), (23, 31, 28, 18), (16, 18, 21, 22), (18, 28, 30, 21), (25, 29, 23, 17), (29, 19, 31, 23), (3, 13, 10, 7), (21, 30, 19, 29), (5, 1, 16, 17), (1, 9, 18, 16), (11, 6, 20, 19), (13, 3, 22, 21), (15, 5, 17, 23), (6, 2, 24, 20), (3, 7, 25, 22), (0, 4, 26, 27), (8, 0, 27, 28), (7, 10, 29, 25), (2, 12, 30, 24), (4, 14, 31, 26), (9, 15, 23, 18), (14, 8, 28, 31), (10, 13, 21, 29), (12, 11, 19, 30), (37, 33, 35, 39), (37, 36, 32, 33), (39, 38, 36, 37), (35, 34, 38, 39), (32, 36, 38, 34), (33, 32, 34, 35)])
me_cube_004.polygons.foreach_set('use_smooth', [True] * 36)
_k = set([(0, 4), (0, 8), (0, 27), (1, 5), (1, 9), (1, 16), (2, 6), (2, 12), (2, 24), (3, 7), (3, 13), (3, 22), (4, 14), (4, 26), (5, 15), (5, 17), (6, 11), (6, 20), (7, 10), (7, 25), (8, 14), (8, 28), (9, 15), (9, 18), (10, 13), (10, 29), (11, 12), (11, 19), (12, 30), (13, 21), (14, 31), (15, 23), (16, 17), (16, 18), (16, 22), (17, 23), (17, 25), (18, 23), (18, 28), (19, 20), (19, 29), (19, 30), (20, 24), (20, 26), (21, 22), (21, 29), (21, 30), (22, 25), (23, 31), (24, 27), (24, 30), (25, 29), (26, 27), (26, 31), (27, 28), (28, 31), (32, 33), (32, 34), (32, 36), (33, 35), (33, 37), (34, 35), (34, 38), (35, 39), (36, 37), (36, 38), (37, 39), (38, 39)])
me_cube_004.attributes.new('sharp_edge', 'BOOLEAN', 'EDGE').data.foreach_set('value', [ (min(e.vertices), max(e.vertices)) in _k for e in me_cube_004.edges])
_uv = me_cube_004.uv_layers.new(name='UVMap')
_uv.uv.foreach_set('vector', [0.625, 0.5, 0.875, 0.5, 0.875, 0.75, 0.625, 0.75, 0.5523, 0.766, 0.6144, 0.766, 0.6144, 0.984, 0.5523, 0.984, 0.5417, 0.0, 0.625, 0.0, 0.625, 0.25, 0.5417, 0.25, 0.125, 0.5, 0.375, 0.5, 0.375, 0.75, 0.125, 0.75, 0.5417, 0.5, 0.625, 0.5, 0.625, 0.75, 0.5417, 0.75, 0.5523, 0.266, 0.6144, 0.266, 0.6144, 0.484, 0.5523, 0.484, 0.3856, 0.266, 0.4477, 0.266, 0.4477, 0.484, 0.3856, 0.484, 0.4583, 0.25, 0.5417, 0.25, 0.5417, 0.5, 0.4583, 0.5, 0.375, 0.5, 0.4583, 0.5, 0.4583, 0.75, 0.375, 0.75, 0.4583, 0.5, 0.5417, 0.5, 0.5417, 0.75, 0.4583, 0.75, 0.375, 0.0, 0.4583, 0.0, 0.4583, 0.25, 0.375, 0.25, 0.4583, 0.0, 0.5417, 0.0, 0.5417, 0.25, 0.4583, 0.25, 0.3856, 0.766, 0.4477, 0.766, 0.4477, 0.984, 0.3856, 0.984, 0.4583, 0.75, 0.5417, 0.75, 0.5417, 1.0, 0.4583, 1.0, 0.3856, 0.266, 0.3856, 0.484, 0.375, 0.5, 0.375, 0.25, 0.3856, 0.484, 0.4477, 0.484, 0.4583, 0.5, 0.375, 0.5, 0.5523, 0.984, 0.6144, 0.984, 0.625, 1.0, 0.5417, 1.0, 0.4477, 0.766, 0.3856, 0.766, 0.375, 0.75, 0.4583, 0.75, 0.4477, 0.266, 0.3856, 0.266, 0.375, 0.25, 0.4583, 0.25, 0.6144, 0.984, 0.6144, 0.766, 0.625, 0.75, 0.625, 1.0, 0.3856, 0.766, 0.3856, 0.984, 0.375, 1.0, 0.375, 0.75, 0.6144, 0.484, 0.6144, 0.266, 0.625, 0.25, 0.625, 0.5, 0.5523, 0.484, 0.6144, 0.484, 0.625, 0.5, 0.5417, 0.5, 0.3856, 0.984, 0.4477, 0.984, 0.4583, 1.0, 0.375, 1.0, 0.6144, 0.766, 0.5523, 0.766, 0.5417, 0.75, 0.625, 0.75, 0.6144, 0.266, 0.5523, 0.266, 0.5417, 0.25, 0.625, 0.25, 0.4477, 0.484, 0.4477, 0.266, 0.4583, 0.25, 0.4583, 0.5, 0.5523, 0.266, 0.5523, 0.484, 0.5417, 0.5, 0.5417, 0.25, 0.4477, 0.984, 0.4477, 0.766, 0.4583, 0.75, 0.4583, 1.0, 0.5523, 0.766, 0.5523, 0.984, 0.5417, 1.0, 0.5417, 0.75, 0.375, 0.0, 0.625, 0.0, 0.625, 0.25, 0.375, 0.25, 0.375, 0.25, 0.625, 0.25, 0.625, 0.5, 0.375, 0.5, 0.375, 0.5, 0.625, 0.5, 0.625, 0.75, 0.375, 0.75, 0.375, 0.75, 0.625, 0.75, 0.625, 1.0, 0.375, 1.0, 0.125, 0.5, 0.375, 0.5, 0.375, 0.75, 0.125, 0.75, 0.625, 0.5, 0.875, 0.5, 0.875, 0.75, 0.625, 0.75])
me_cube_004.materials.append(mat_door)
me_cube_004.use_remesh_fix_poles = True
me_cube_004.use_remesh_preserve_attributes = False
me_cube_004.update()
me_cube_004.normals_split_custom_set([tuple(v) for v in zip(*[iter([0.0, 0.0, 1.0, 0.0, 0.0, 1.0, 0.0, 0.0, 1.0, 0.0, 0.0, 1.0, 0.0, -1.0, 0.0, 0.0, -1.0, 0.0, 0.0, -1.0, 0.0, 0.0, -1.0, 0.0, -1.0, 0.0, 0.0, -1.0, 0.0, 0.0, -1.0, 0.0, 0.0, -1.0, 0.0, 0.0, 0.0, 0.0, -1.0, 0.0, 0.0, -1.0, 0.0, 0.0, -1.0, 0.0, 0.0, -1.0, 1.0, 0.0, 0.0, 1.0, 0.0, 0.0, 1.0, 0.0, 0.0, 1.0, 0.0, 0.0, 0.0, 1.0, 0.0, 0.0, 1.0, 0.0, 0.0, 1.0, 0.0, 0.0, 1.0, 0.0, 0.0, 1.0, 0.0, 0.0, 1.0, 0.0, 0.0, 1.0, 0.0, 0.0, 1.0, 0.0, 0.0, 1.0, 0.0, 0.0, 1.0, 0.0, 0.0, 1.0, 0.0, 0.0, 1.0, 0.0, 1.0, 0.0, 0.0, 1.0, 0.0, 0.0, 1.0, 0.0, 0.0, 1.0, 0.0, 0.0, 1.0, 0.0, 0.0, 1.0, 0.0, 0.0, 1.0, 0.0, 0.0, 1.0, 0.0, 0.0, -1.0, 0.0, 0.0, -1.0, 0.0, 0.0, -1.0, 0.0, 0.0, -1.0, 0.0, 0.0, -1.0, 0.0, 0.0, -1.0, 0.0, 0.0, -1.0, 0.0, 0.0, -1.0, 0.0, 0.0, 0.0, -1.0, 0.0, 0.0, -1.0, 0.0, 0.0, -1.0, 0.0, 0.0, -1.0, 0.0, 0.0, -1.0, 0.0, 0.0, -1.0, 0.0, 0.0, -1.0, 0.0, 0.0, -1.0, 0.0, 0.0, 0.3576, 0.9339, 0.0, 0.3576, 0.9339, 0.0, 0.3576, 0.9339, 0.0, 0.3576, 0.9339, -0.9339, 0.3576, 0.0, -0.9339, 0.3576, 0.0, -0.9339, 0.3576, 0.0, -0.9339, 0.3576, 0.0, 0.9202, -0.3915, 0.0, 0.9202, -0.3915, 0.0, 0.9202, -0.3915, 0.0, 0.9202, -0.3915, 0.0, -0.9202, -0.3915, 0.0, -0.9202, -0.3915, 0.0, -0.9202, -0.3915, 0.0, -0.9202, -0.3915, 0.0, 0.9339, 0.3576, 0.0, 0.9339, 0.3576, 0.0, 0.9339, 0.3576, 0.0, 0.9339, 0.3576, 0.0, 0.0, -0.3915, -0.9202, 0.0, -0.3915, -0.9202, 0.0, -0.3915, -0.9202, 0.0, -0.3915, -0.9202, 0.0, -0.3915, 0.9202, 0.0, -0.3915, 0.9202, 0.0, -0.3915, 0.9202, 0.0, -0.3915, 0.9202, 0.0, 0.3576, -0.9339, 0.0, 0.3576, -0.9339, 0.0, 0.3576, -0.9339, 0.0, 0.3576, -0.9339, -0.9339, 0.3576, 0.0, -0.9339, 0.3576, 0.0, -0.9339, 0.3576, 0.0, -0.9339, 0.3576, 0.0, 0.9202, -0.3915, 0.0, 0.9202, -0.3915, 0.0, 0.9202, -0.3915, 0.0, 0.9202, -0.3915, 0.0, -0.9202, -0.3915, 0.0, -0.9202, -0.3915, 0.0, -0.9202, -0.3915, 0.0, -0.9202, -0.3915, 0.0, 0.9339, 0.3576, 0.0, 0.9339, 0.3576, 0.0, 0.9339, 0.3576, 0.0, 0.9339, 0.3576, 0.0, 0.0, 0.3576, -0.9339, 0.0, 0.3576, -0.9339, 0.0, 0.3576, -0.9339, 0.0, 0.3576, -0.9339, 0.0, 0.3576, 0.9339, 0.0, 0.3576, 0.9339, 0.0, 0.3576, 0.9339, 0.0, 0.3576, 0.9339, 0.0, -0.3915, -0.9202, 0.0, -0.3915, -0.9202, 0.0, -0.3915, -0.9202, 0.0, -0.3915, -0.9202, 0.0, -0.3915, 0.9202, 0.0, -0.3915, 0.9202, 0.0, -0.3915, 0.9202, 0.0, -0.3915, 0.9202, -1.0, 0.0, 0.0, -1.0, 0.0, 0.0, -1.0, 0.0, 0.0, -1.0, 0.0, 0.0, 0.0, 1.0, 0.0, 0.0, 1.0, 0.0, 0.0, 1.0, 0.0, 0.0, 1.0, 0.0, 3.087e-07, 0.0, 1.0, 3.087e-07, 0.0, 1.0, 3.087e-07, 0.0, 1.0, 3.087e-07, 0.0, 1.0, 0.0, -1.0, 0.0, 0.0, -1.0, 0.0, 0.0, -1.0, 0.0, 0.0, -1.0, 0.0, 1.0, 0.0, 0.0, 1.0, 0.0, 0.0, 1.0, 0.0, 0.0, 1.0, 0.0, 0.0, 0.0, 0.0, -1.0, 0.0, 0.0, -1.0, 0.0, 0.0, -1.0, 0.0, 0.0, -1.0])] * 3)])
me_cube_006 = bpy.data.meshes.new('Cube.006')
me_cube_006.from_pydata([(1.872, 0.1667, 2.872), (1.872, 0.1667, 0.1276), (1.872, -0.5, 2.872), (1.872, -0.5, 0.1276), (0.1276, 0.1667, 2.872), (0.1276, 0.1667, 0.1276), (0.1276, -0.5, 2.872), (0.1276, -0.5, 0.1276), (1.872, 0.1667, 2.128), (1.872, 0.1667, 0.8724), (0.1276, -0.5, 0.8724), (0.1276, -0.5, 2.128), (1.872, -0.5, 2.128), (1.872, -0.5, 0.8724), (0.1276, 0.1667, 2.128), (0.1276, 0.1667, 0.8724), (2.0, 0.5, 0.0), (0.0, 0.5, 0.0), (2.0, 0.5, 1.0), (0.0, -0.8, 2.0), (0.0, -0.8, 3.0), (2.0, -0.8, 1.0), (2.0, -0.8, 0.0), (0.0, 0.5, 1.0), (2.0, -0.8, 3.0), (0.0, -0.8, 0.0), (0.0, 0.5, 3.0), (2.0, 0.5, 3.0), (2.0, 0.5, 2.0), (0.0, -0.8, 1.0), (2.0, -0.8, 2.0), (0.0, 0.5, 2.0), (1.833, 0.7845, 1.468), (1.4, 0.7845, 1.468), (1.833, -0.9987, 1.468), (1.4, -0.9987, 1.468), (1.833, 0.7845, 1.571), (1.4, 0.7845, 1.571), (1.833, -0.9987, 1.571), (1.4, -0.9987, 1.571)], [], [(27, 26, 20, 24), (12, 2, 6, 11), (19, 20, 26, 31), (17, 16, 22, 25), (28, 27, 24, 30), (14, 4, 0, 8), (5, 15, 9, 1), (23, 31, 28, 18), (16, 18, 21, 22), (18, 28, 30, 21), (25, 29, 23, 17), (29, 19, 31, 23), (3, 13, 10, 7), (21, 30, 19, 29), (5, 1, 16, 17), (1, 9, 18, 16), (11, 6, 20, 19), (13, 3, 22, 21), (15, 5, 17, 23), (6, 2, 24, 20), (3, 7, 25, 22), (0, 4, 26, 27), (8, 0, 27, 28), (7, 10, 29, 25), (2, 12, 30, 24), (4, 14, 31, 26), (9, 15, 23, 18), (14, 8, 28, 31), (10, 13, 21, 29), (12, 11, 19, 30), (37, 33, 35, 39), (37, 36, 32, 33), (39, 38, 36, 37), (35, 34, 38, 39), (32, 36, 38, 34), (33, 32, 34, 35)])
me_cube_006.polygons.foreach_set('use_smooth', [True] * 36)
_k = set([(0, 4), (0, 8), (0, 27), (1, 5), (1, 9), (1, 16), (2, 6), (2, 12), (2, 24), (3, 7), (3, 13), (3, 22), (4, 14), (4, 26), (5, 15), (5, 17), (6, 11), (6, 20), (7, 10), (7, 25), (8, 14), (8, 28), (9, 15), (9, 18), (10, 13), (10, 29), (11, 12), (11, 19), (12, 30), (13, 21), (14, 31), (15, 23), (16, 17), (16, 18), (16, 22), (17, 23), (17, 25), (18, 23), (18, 28), (19, 20), (19, 29), (19, 30), (20, 24), (20, 26), (21, 22), (21, 29), (21, 30), (22, 25), (23, 31), (24, 27), (24, 30), (25, 29), (26, 27), (26, 31), (27, 28), (28, 31), (32, 33), (32, 34), (32, 36), (33, 35), (33, 37), (34, 35), (34, 38), (35, 39), (36, 37), (36, 38), (37, 39), (38, 39)])
me_cube_006.attributes.new('sharp_edge', 'BOOLEAN', 'EDGE').data.foreach_set('value', [ (min(e.vertices), max(e.vertices)) in _k for e in me_cube_006.edges])
_uv = me_cube_006.uv_layers.new(name='UVMap')
_uv.uv.foreach_set('vector', [0.625, 0.5, 0.875, 0.5, 0.875, 0.75, 0.625, 0.75, 0.5523, 0.766, 0.6144, 0.766, 0.6144, 0.984, 0.5523, 0.984, 0.5417, 0.0, 0.625, 0.0, 0.625, 0.25, 0.5417, 0.25, 0.125, 0.5, 0.375, 0.5, 0.375, 0.75, 0.125, 0.75, 0.5417, 0.5, 0.625, 0.5, 0.625, 0.75, 0.5417, 0.75, 0.5523, 0.266, 0.6144, 0.266, 0.6144, 0.484, 0.5523, 0.484, 0.3856, 0.266, 0.4477, 0.266, 0.4477, 0.484, 0.3856, 0.484, 0.4583, 0.25, 0.5417, 0.25, 0.5417, 0.5, 0.4583, 0.5, 0.375, 0.5, 0.4583, 0.5, 0.4583, 0.75, 0.375, 0.75, 0.4583, 0.5, 0.5417, 0.5, 0.5417, 0.75, 0.4583, 0.75, 0.375, 0.0, 0.4583, 0.0, 0.4583, 0.25, 0.375, 0.25, 0.4583, 0.0, 0.5417, 0.0, 0.5417, 0.25, 0.4583, 0.25, 0.3856, 0.766, 0.4477, 0.766, 0.4477, 0.984, 0.3856, 0.984, 0.4583, 0.75, 0.5417, 0.75, 0.5417, 1.0, 0.4583, 1.0, 0.3856, 0.266, 0.3856, 0.484, 0.375, 0.5, 0.375, 0.25, 0.3856, 0.484, 0.4477, 0.484, 0.4583, 0.5, 0.375, 0.5, 0.5523, 0.984, 0.6144, 0.984, 0.625, 1.0, 0.5417, 1.0, 0.4477, 0.766, 0.3856, 0.766, 0.375, 0.75, 0.4583, 0.75, 0.4477, 0.266, 0.3856, 0.266, 0.375, 0.25, 0.4583, 0.25, 0.6144, 0.984, 0.6144, 0.766, 0.625, 0.75, 0.625, 1.0, 0.3856, 0.766, 0.3856, 0.984, 0.375, 1.0, 0.375, 0.75, 0.6144, 0.484, 0.6144, 0.266, 0.625, 0.25, 0.625, 0.5, 0.5523, 0.484, 0.6144, 0.484, 0.625, 0.5, 0.5417, 0.5, 0.3856, 0.984, 0.4477, 0.984, 0.4583, 1.0, 0.375, 1.0, 0.6144, 0.766, 0.5523, 0.766, 0.5417, 0.75, 0.625, 0.75, 0.6144, 0.266, 0.5523, 0.266, 0.5417, 0.25, 0.625, 0.25, 0.4477, 0.484, 0.4477, 0.266, 0.4583, 0.25, 0.4583, 0.5, 0.5523, 0.266, 0.5523, 0.484, 0.5417, 0.5, 0.5417, 0.25, 0.4477, 0.984, 0.4477, 0.766, 0.4583, 0.75, 0.4583, 1.0, 0.5523, 0.766, 0.5523, 0.984, 0.5417, 1.0, 0.5417, 0.75, 0.375, 0.0, 0.625, 0.0, 0.625, 0.25, 0.375, 0.25, 0.375, 0.25, 0.625, 0.25, 0.625, 0.5, 0.375, 0.5, 0.375, 0.5, 0.625, 0.5, 0.625, 0.75, 0.375, 0.75, 0.375, 0.75, 0.625, 0.75, 0.625, 1.0, 0.375, 1.0, 0.125, 0.5, 0.375, 0.5, 0.375, 0.75, 0.125, 0.75, 0.625, 0.5, 0.875, 0.5, 0.875, 0.75, 0.625, 0.75])
me_cube_006.materials.append(mat_door)
me_cube_006.use_remesh_fix_poles = True
me_cube_006.use_remesh_preserve_attributes = False
me_cube_006.update()
me_cube_006.normals_split_custom_set([tuple(v) for v in zip(*[iter([0.0, 0.0, 1.0, 0.0, 0.0, 1.0, 0.0, 0.0, 1.0, 0.0, 0.0, 1.0, 0.0, -1.0, 0.0, 0.0, -1.0, 0.0, 0.0, -1.0, 0.0, 0.0, -1.0, 0.0, -1.0, 0.0, 0.0, -1.0, 0.0, 0.0, -1.0, 0.0, 0.0, -1.0, 0.0, 0.0, 0.0, 0.0, -1.0, 0.0, 0.0, -1.0, 0.0, 0.0, -1.0, 0.0, 0.0, -1.0, 1.0, 0.0, 0.0, 1.0, 0.0, 0.0, 1.0, 0.0, 0.0, 1.0, 0.0, 0.0, 0.0, 1.0, 0.0, 0.0, 1.0, 0.0, 0.0, 1.0, 0.0, 0.0, 1.0, 0.0, 0.0, 1.0, 0.0, 0.0, 1.0, 0.0, 0.0, 1.0, 0.0, 0.0, 1.0, 0.0, 0.0, 1.0, 0.0, 0.0, 1.0, 0.0, 0.0, 1.0, 0.0, 0.0, 1.0, 0.0, 1.0, 0.0, 0.0, 1.0, 0.0, 0.0, 1.0, 0.0, 0.0, 1.0, 0.0, 0.0, 1.0, 0.0, 0.0, 1.0, 0.0, 0.0, 1.0, 0.0, 0.0, 1.0, 0.0, 0.0, -1.0, 0.0, 0.0, -1.0, 0.0, 0.0, -1.0, 0.0, 0.0, -1.0, 0.0, 0.0, -1.0, 0.0, 0.0, -1.0, 0.0, 0.0, -1.0, 0.0, 0.0, -1.0, 0.0, 0.0, 0.0, -1.0, 0.0, 0.0, -1.0, 0.0, 0.0, -1.0, 0.0, 0.0, -1.0, 0.0, 0.0, -1.0, 0.0, 0.0, -1.0, 0.0, 0.0, -1.0, 0.0, 0.0, -1.0, 0.0, 0.0, 0.3576, 0.9339, 0.0, 0.3576, 0.9339, 0.0, 0.3576, 0.9339, 0.0, 0.3576, 0.9339, -0.9339, 0.3576, 0.0, -0.9339, 0.3576, 0.0, -0.9339, 0.3576, 0.0, -0.9339, 0.3576, 0.0, 0.9202, -0.3915, 0.0, 0.9202, -0.3915, 0.0, 0.9202, -0.3915, 0.0, 0.9202, -0.3915, 0.0, -0.9202, -0.3915, 0.0, -0.9202, -0.3915, 0.0, -0.9202, -0.3915, 0.0, -0.9202, -0.3915, 0.0, 0.9339, 0.3576, 0.0, 0.9339, 0.3576, 0.0, 0.9339, 0.3576, 0.0, 0.9339, 0.3576, 0.0, 0.0, -0.3915, -0.9202, 0.0, -0.3915, -0.9202, 0.0, -0.3915, -0.9202, 0.0, -0.3915, -0.9202, 0.0, -0.3915, 0.9202, 0.0, -0.3915, 0.9202, 0.0, -0.3915, 0.9202, 0.0, -0.3915, 0.9202, 0.0, 0.3576, -0.9339, 0.0, 0.3576, -0.9339, 0.0, 0.3576, -0.9339, 0.0, 0.3576, -0.9339, -0.9339, 0.3576, 0.0, -0.9339, 0.3576, 0.0, -0.9339, 0.3576, 0.0, -0.9339, 0.3576, 0.0, 0.9202, -0.3915, 0.0, 0.9202, -0.3915, 0.0, 0.9202, -0.3915, 0.0, 0.9202, -0.3915, 0.0, -0.9202, -0.3915, 0.0, -0.9202, -0.3915, 0.0, -0.9202, -0.3915, 0.0, -0.9202, -0.3915, 0.0, 0.9339, 0.3576, 0.0, 0.9339, 0.3576, 0.0, 0.9339, 0.3576, 0.0, 0.9339, 0.3576, 0.0, 0.0, 0.3576, -0.9339, 0.0, 0.3576, -0.9339, 0.0, 0.3576, -0.9339, 0.0, 0.3576, -0.9339, 0.0, 0.3576, 0.9339, 0.0, 0.3576, 0.9339, 0.0, 0.3576, 0.9339, 0.0, 0.3576, 0.9339, 0.0, -0.3915, -0.9202, 0.0, -0.3915, -0.9202, 0.0, -0.3915, -0.9202, 0.0, -0.3915, -0.9202, 0.0, -0.3915, 0.9202, 0.0, -0.3915, 0.9202, 0.0, -0.3915, 0.9202, 0.0, -0.3915, 0.9202, -1.0, 0.0, 0.0, -1.0, 0.0, 0.0, -1.0, 0.0, 0.0, -1.0, 0.0, 0.0, 0.0, 1.0, 0.0, 0.0, 1.0, 0.0, 0.0, 1.0, 0.0, 0.0, 1.0, 0.0, 3.087e-07, 0.0, 1.0, 3.087e-07, 0.0, 1.0, 3.087e-07, 0.0, 1.0, 3.087e-07, 0.0, 1.0, 0.0, -1.0, 0.0, 0.0, -1.0, 0.0, 0.0, -1.0, 0.0, 0.0, -1.0, 0.0, 1.0, 0.0, 0.0, 1.0, 0.0, 0.0, 1.0, 0.0, 0.0, 1.0, 0.0, 0.0, 0.0, 0.0, -1.0, 0.0, 0.0, -1.0, 0.0, 0.0, -1.0, 0.0, 0.0, -1.0])] * 3)])

# ---- objects
ob_main_hall_003 = bpy.data.objects.new('main_hall.003', me_cube_017)
ob_main_hall_004 = bpy.data.objects.new('main_hall.004', me_cube_018)
ob_main_hall_005 = bpy.data.objects.new('main_hall.005', me_cube_019)
ob_main_hall_001 = bpy.data.objects.new('main_hall.001', me_cube_023)
ob_door2x3 = bpy.data.objects.new('Door2x3', me_cube_004)
ob_door2x3_001 = bpy.data.objects.new('Door2x3.001', me_cube_006)

# ---- transforms, parenting, visibility, modifiers, constraints
ob_main_hall_003.location = (16.79, 0.0, 10.0)
ob_main_hall_004.location = (36.44, 0.01197, 18.27)
ob_main_hall_005.location = (40.36, 2.044e-07, 6.123)
ob_main_hall_001.location = (33.06, 1.362e-07, 6.425)
ob_main_hall_001.scale = (3.24, 0.9428, 0.9428)
ob_main_hall_001.hide_render = True
ob_main_hall_001.visible_camera = False
ob_main_hall_001.visible_diffuse = False
ob_main_hall_001.visible_glossy = False
ob_main_hall_001.visible_transmission = False
ob_main_hall_001.visible_volume_scatter = False
ob_main_hall_001.display_type = 'BOUNDS'
ob_door2x3.location = (0.0694, 1.0, 0.07027)
ob_door2x3.rotation_euler = (0.0, -0.0, 4.712)
ob_door2x3.scale = (0.4925, 0.1122, 0.6667)
ob_door2x3.color = (0.8, 0.8, 0.8, 1.0)
ob_door2x3_001.location = (0.05993, -1.0, 0.07027)
ob_door2x3_001.rotation_euler = (0.0, -0.0, 1.571)
ob_door2x3_001.scale = (0.4925, 0.1122, 0.6667)
ob_door2x3_001.color = (0.8, 0.8, 0.8, 1.0)

# ---- collection membership
col_collection.objects.link(ob_main_hall_003)
col_collection.objects.link(ob_main_hall_004)
col_collection.objects.link(ob_main_hall_005)
col_collection.objects.link(ob_main_hall_001)
col_doors.objects.link(ob_door2x3)
col_doors.objects.link(ob_door2x3_001)

# ---- scene / render settings (as saved in the file)
scene.frame_start = 1; scene.frame_end = 250; scene.frame_set(0)
scene.render.engine = 'BLENDER_EEVEE_NEXT'
scene.cycles.use_denoising = False
scene.cycles.samples = 128
scene.cycles.sampling_pattern = 'TABULATED_SOBOL'
scene.cycles.use_adaptive_sampling = False
scene.cycles.use_light_tree = False
scene.view_settings.view_transform = 'Filmic'
bpy.context.view_layer.update()

# ---- added for rendering (the .blend has no active camera and no usable light): camera, sun
cam_auto = bpy.data.cameras.new('AutoCamera')
cam_auto.lens = 50.0
cam_auto.sensor_width = 36.0
cam_auto.clip_end = 1103.7
ob_auto_camera = bpy.data.objects.new('AutoCamera', cam_auto)
scene.collection.objects.link(ob_auto_camera)
ob_auto_camera.location = (84.1118, -75.467, 69.088)
ob_auto_camera.rotation_euler = (1.09748, -7.21219e-08, 0.694738)
scene.camera = ob_auto_camera
light_auto_sun = bpy.data.lights.new('AutoSun', 'SUN')
light_auto_sun.energy = 3.0
light_auto_sun.angle = 0.0523599
ob_auto_sun = bpy.data.objects.new('AutoSun', light_auto_sun)
scene.collection.objects.link(ob_auto_sun)
ob_auto_sun.rotation_euler = (0.872665, 0.174533, 0.523599)
bpy.context.view_layer.update()
